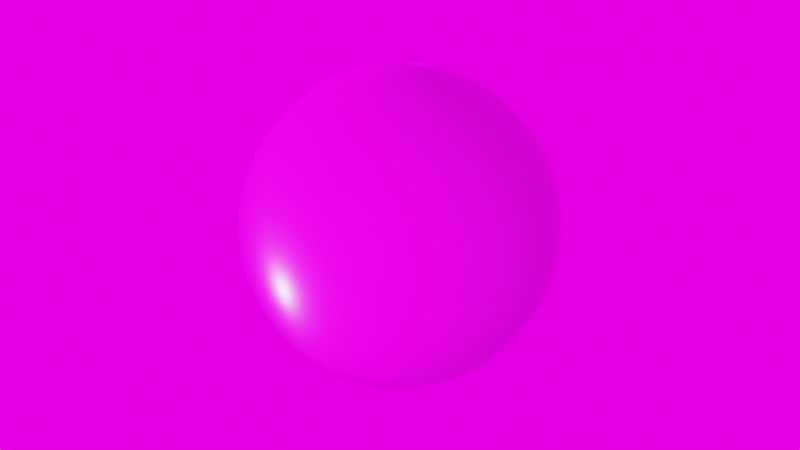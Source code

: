# Source: Materials_Hay.blend  (saved by Blender 2.83.18; exported with 4.5.12 LTS)
import bpy
from mathutils import Matrix  # noqa: F401  (used for matrix-valued properties, if any)

bpy.ops.wm.read_factory_settings(use_empty=True)
scene = bpy.context.scene
scene.name = 'Scene'

# ---- collections
col_demo_assets = bpy.data.collections.new('Demo Assets'); scene.collection.children.link(col_demo_assets)
col_spheres = bpy.data.collections.new('Spheres'); scene.collection.children.link(col_spheres)
col_camera = bpy.data.collections.new('Camera'); col_spheres.children.link(col_camera)

# ---- images (referenced by path relative to the original .blend; pixels are not part of the script)
import os
ASSET_DIR = os.environ.get("B2B_ASSET_DIR", "")  # directory of the original .blend (textures are referenced by path, not embedded)
HERE = os.path.dirname(os.path.abspath(__file__))  # packed textures are extracted next to this script under _unpacked/

def load_image(name, relpath, width, height, colorspace="sRGB"):
    """Load a texture the original file referenced (path relative to the .blend, or extracted next to this script)."""
    p = next((c for c in (os.path.join(HERE, relpath), os.path.join(ASSET_DIR, relpath)) if relpath and os.path.exists(c)), "")
    if p:
        img = bpy.data.images.load(p, check_existing=True)
        img.name = name
    else:  # same state as the original file: an image datablock whose file is absent (Cycles renders it pink)
        img = bpy.data.images.new(name, width, height)
        img.source = "FILE"
        img.filepath = "//" + (relpath or name)
    img.colorspace_settings.name = colorspace
    return img
img_hay_ambientocclusion_png_001 = load_image('Hay_ambientOcclusion.png.001', 'Hay_ambientOcclusion.png', 1024, 1024, 'sRGB')
img_hay_diffuse_png_001 = load_image('Hay_diffuse.png.001', 'Hay_diffuse.png', 1024, 1024, 'sRGB')
img_hay_roughness_png_001 = load_image('Hay_roughness.png.001', 'Hay_roughness.png', 1024, 1024, 'sRGB')
img_hay_normal_png_001 = load_image('Hay_normal.png.001', 'Hay_normal.png', 1024, 1024, 'sRGB')
img_hay_height_png_001 = load_image('Hay_height.png.001', 'Hay_height.png', 1024, 1024, 'sRGB')
img_bonifacio_aragon_stairs_exr = load_image('bonifacio_aragon_stairs.exr', 'bonifacio_aragon_stairs.exr', 1024, 1024, 'Linear Rec.709')

# ---- materials (node trees are filled in below, after node groups)
mat_hay = bpy.data.materials.new('Hay')
mat_hay.displacement_method = 'BOTH'

# ---- node groups
ng_nodegroup_016 = bpy.data.node_groups.new('NodeGroup.016', 'ShaderNodeTree')
_s = ng_nodegroup_016.interface.new_socket(name='Vector', in_out='OUTPUT', socket_type='NodeSocketVector')
_s.min_value = 0.0
_s.max_value = 0.0
_s = ng_nodegroup_016.interface.new_socket(name='Vector', in_out='INPUT', socket_type='NodeSocketVector')
_s.min_value = 0.0
_s.max_value = -1e+04
_N = ng_nodegroup_016.nodes; _L = ng_nodegroup_016.links
n0 = _N.new('ShaderNodeInvert'); n0.name = 'Invert'; n0.location = (-1, -64)
n1 = _N.new('ShaderNodeSeparateXYZ'); n1.name = 'Separate XYZ'; n1.location = (-202, 48)
n2 = _N.new('ShaderNodeCombineXYZ'); n2.name = 'Combine XYZ'; n2.location = (202, 64)
n3 = _N.new('NodeGroupInput'); n3.name = 'Group Input'; n3.location = (-402, 0)
n4 = _N.new('NodeGroupOutput'); n4.name = 'Group Output'; n4.location = (402, 0)
_L.new(n3.outputs[0], n1.inputs[0])
_L.new(n1.outputs[0], n2.inputs[0])
_L.new(n2.outputs[0], n4.inputs[0])
_L.new(n1.outputs[1], n0.inputs[1])
_L.new(n0.outputs[0], n2.inputs[1])
_L.new(n1.outputs[2], n2.inputs[2])
n4.is_active_output = True

# ---- material node trees
mat_hay.use_nodes = True; mat_hay.node_tree.nodes.clear()
_N = mat_hay.node_tree.nodes; _L = mat_hay.node_tree.links
n0 = _N.new('NodeFrame'); n0.name = 'Frame'; n0.location = (-1366, 369)
n0.label = 'Mapping'
n0.width = 400
n1 = _N.new('NodeFrame'); n1.name = 'Frame.001'; n1.location = (-826, 843)
n1.label = 'Textures'
n1.width = 502
n2 = _N.new('NodeFrame'); n2.name = 'Normal For Cycles/True Displacement'; n2.location = (26, -159)
n2.label = 'Normal For Cycles/True Displacement'
n2.width = 375
n3 = _N.new('NodeFrame'); n3.name = 'Frame.002'; n3.location = (-133, 145)
n3.label = 'Normal For Eevee'
n3.width = 497
n4 = _N.new('ShaderNodeMapping'); n4.name = 'Mapping'; n4.location = (230, -30)
n5 = _N.new('ShaderNodeTexCoord'); n5.name = 'Texture Coordinate'; n5.location = (30, -30)
n6 = _N.new('NodeReroute'); n6.name = 'Reroute.002'; n6.location = (682, -440)
n6.width = 16
n7 = _N.new('ShaderNodeOutputMaterial'); n7.name = 'Material Output'; n7.location = (1121, 408)
n8 = _N.new('ShaderNodeBsdfPrincipled'); n8.name = 'Principled BSDF'; n8.location = (516, 509)
n8.distribution = 'GGX'
n8.subsurface_method = 'BURLEY'
n8.inputs[3].default_value = 1.45
n8.inputs[27].default_value = (0.0, 0.0, 0.0, 1.0)
n8.inputs[28].default_value = 1.0
n9 = _N.new('NodeReroute'); n9.name = 'Reroute.003'; n9.location = (-213, 207)
n9.width = 16
n10 = _N.new('NodeReroute'); n10.name = 'Reroute'; n10.location = (173, -1013)
n10.width = 16
n10.socket_idname = 'NodeSocketVector'
n11 = _N.new('ShaderNodeMix'); n11.name = 'Mix'; n11.location = (-97, 820)
n11.data_type = 'RGBA'
n11.blend_type = 'MULTIPLY'
n11.inputs[0].default_value = 0.5044
n12 = _N.new('ShaderNodeGroup'); n12.name = 'Group.001'; n12.location = (-326, -226)
n12.node_tree = ng_nodegroup_016
n13 = _N.new('ShaderNodeDisplacement'); n13.name = 'Displacement'; n13.location = (734, -242)
n13.inputs[2].default_value = 0.03
n14 = _N.new('ShaderNodeNormalMap'); n14.name = 'Normal Map.001'; n14.location = (-11, -402)
n15 = _N.new('ShaderNodeNormalMap'); n15.name = 'Normal Map.002'; n15.location = (30, -47)
n15.inputs[0].default_value = 0.5
n16 = _N.new('ShaderNodeBump'); n16.name = 'Bump'; n16.location = (312, -30)
n16.width = 155
n16.inputs[1].default_value = 0.1
n16.inputs[2].default_value = 1.0
n17 = _N.new('ShaderNodeNormalMap'); n17.name = 'Normal Map'; n17.location = (30, -30)
n17.width = 315
n18 = _N.new('ShaderNodeRGBCurve'); n18.name = 'RGB Curves'; n18.location = (50, 514)
n18.mute = True
_c = n18.mapping.curves[3]
while len(_c.points) > 2: _c.points.remove(_c.points[-1])
_c.points[0].location = (0.0, 0.0); _c.points[0].handle_type = 'AUTO'
_c.points[1].location = (0.37619, 0.60119); _c.points[1].handle_type = 'AUTO'
_p = _c.points.new(1.0, 1.0); _p.handle_type = 'AUTO'
n18.mapping.update()
n19 = _N.new('ShaderNodeTexImage'); n19.name = 'Image Texture.005'; n19.location = (30, -30)
n19.label = 'Base Color'
n19.width = 435
n19.image = img_hay_ambientocclusion_png_001
n20 = _N.new('ShaderNodeTexImage'); n20.name = 'Image Texture.001'; n20.location = (57, -336)
n20.label = 'Base Color'
n20.width = 407
n20.image = img_hay_diffuse_png_001
n21 = _N.new('ShaderNodeTexImage'); n21.name = 'Image Texture.003'; n21.location = (87, -896)
n21.label = 'Roughness'
n21.width = 377
n21.image = img_hay_roughness_png_001
n22 = _N.new('ShaderNodeTexImage'); n22.name = 'Image Texture.004'; n22.location = (143, -1176)
n22.label = 'Normal'
n22.width = 329
n22.image = img_hay_normal_png_001
n23 = _N.new('ShaderNodeTexImage'); n23.name = 'Image Texture'; n23.location = (107, -1456)
n23.label = 'Displacement'
n23.width = 357
n23.image = img_hay_height_png_001
n4.parent = n0
n5.parent = n0
n10.parent = n1
n15.parent = n3
n16.parent = n3
n17.parent = n2
n19.parent = n1
n20.parent = n1
n21.parent = n1
n22.parent = n1
n23.parent = n1
_L.new(n9.outputs[0], n18.inputs[1])
_L.new(n10.outputs[0], n20.inputs[0])
_L.new(n10.outputs[0], n21.inputs[0])
_L.new(n10.outputs[0], n22.inputs[0])
_L.new(n10.outputs[0], n23.inputs[0])
_L.new(n4.outputs[0], n10.inputs[0])
_L.new(n5.outputs[2], n4.inputs[0])
_L.new(n10.outputs[0], n19.inputs[0])
_L.new(n19.outputs[0], n11.inputs[7])
_L.new(n8.outputs[0], n7.inputs[0])
_L.new(n23.outputs[0], n6.inputs[0])
_L.new(n6.outputs[0], n13.inputs[0])
_L.new(n22.outputs[0], n12.inputs[0])
_L.new(n12.outputs[0], n14.inputs[1])
_L.new(n12.outputs[0], n17.inputs[1])
_L.new(n21.outputs[0], n9.inputs[0])
_L.new(n12.outputs[0], n15.inputs[1])
_L.new(n15.outputs[0], n16.inputs[4])
_L.new(n11.outputs[2], n8.inputs[0])
_L.new(n20.outputs[0], n11.inputs[6])
_L.new(n18.outputs[0], n8.inputs[2])
_L.new(n14.outputs[0], n13.inputs[3])
_L.new(n17.outputs[0], n8.inputs[5])
n7.is_active_output = True

# ---- world
world_easyhdr = bpy.data.worlds.new('EasyHDR'); scene.world = world_easyhdr
world_easyhdr.use_nodes = True; world_easyhdr.node_tree.nodes.clear()
_N = world_easyhdr.node_tree.nodes; _L = world_easyhdr.node_tree.links
n0 = _N.new('ShaderNodeTexCoord'); n0.name = 'Texture Coordinate'; n0.location = (160, 257)
n1 = _N.new('ShaderNodeMapping'); n1.name = 'Mapping'; n1.location = (340, 257)
n1.inputs[2].default_value = (0.0, 0.0, -0.3491)
n2 = _N.new('ShaderNodeBackground'); n2.name = 'Background'; n2.location = (1530, 257)
n3 = _N.new('ShaderNodeGamma'); n3.name = 'Gamma'; n3.location = (990, 355)
n4 = _N.new('ShaderNodeHueSaturation'); n4.name = 'Saturation'; n4.location = (1150, 355)
n5 = _N.new('ShaderNodeMix'); n5.name = 'Mix'; n5.location = (1320, 355)
n5.data_type = 'RGBA'
n5.blend_type = 'MULTIPLY'
n5.inputs[0].default_value = 0.0
n6 = _N.new('ShaderNodeMath'); n6.name = 'Math_multiply'; n6.location = (990, 105)
n6.operation = 'MULTIPLY'
n6.inputs[1].default_value = 0.0
n6.inputs[2].default_value = 0.0
n7 = _N.new('ShaderNodeMath'); n7.name = 'Math_divide'; n7.location = (1150, 105)
n7.operation = 'DIVIDE'
n7.inputs[1].default_value = 100.0
n7.inputs[2].default_value = 0.0
n8 = _N.new('ShaderNodeMath'); n8.name = 'Math_add'; n8.location = (1320, 105)
n8.inputs[1].default_value = 1.0
n8.inputs[2].default_value = 0.0
n9 = _N.new('ShaderNodeOutputWorld'); n9.name = 'World Output'; n9.location = (1690, 257)
n10 = _N.new('ShaderNodeTexEnvironment'); n10.name = 'Environment'; n10.location = (710, 257)
n10.width = 290
n10.image = img_bonifacio_aragon_stairs_exr
_L.new(n0.outputs[0], n1.inputs[0])
_L.new(n1.outputs[0], n10.inputs[0])
_L.new(n10.outputs[0], n3.inputs[0])
_L.new(n3.outputs[0], n4.inputs[4])
_L.new(n4.outputs[0], n5.inputs[6])
_L.new(n10.outputs[0], n6.inputs[0])
_L.new(n6.outputs[0], n7.inputs[0])
_L.new(n7.outputs[0], n8.inputs[0])
_L.new(n8.outputs[0], n2.inputs[1])
_L.new(n5.outputs[2], n2.inputs[0])
_L.new(n2.outputs[0], n9.inputs[0])
n9.is_active_output = True
world_easyhdr.use_sun_shadow = False
world_easyhdr.sun_shadow_jitter_overblur = 0.0

# ---- meshes
me_sphere_017 = bpy.data.meshes.new('Sphere.017')
me_sphere_017.from_pydata([(0.0, 0.1951, 0.9808), (0.0, 0.3827, 0.9239), (0.0, 0.5556, 0.8315), (0.0, 0.7071, 0.7071), (0.0, 0.8315, 0.5556), (0.0, 0.9239, 0.3827), (0.0, 0.9808, 0.1951), (0.0, 1.0, 7.55e-08), (0.0, 0.9808, -0.1951), (0.0, 0.5556, -0.8315), (0.03806, 0.1913, 0.9808), (0.07466, 0.3753, 0.9239), (0.1084, 0.5449, 0.8315), (0.1379, 0.6935, 0.7071), (0.1622, 0.8155, 0.5556), (0.1802, 0.9061, 0.3827), (0.1913, 0.9619, 0.1951), (0.1951, 0.9808, 7.55e-08), (0.1913, 0.9619, -0.1951), (0.1802, 0.9061, -0.3827), (0.1622, 0.8155, -0.5556), (0.1379, 0.6935, -0.7071), (0.1084, 0.5449, -0.8315), (0.07466, 0.3753, -0.9239), (0.03806, 0.1913, -0.9808), (0.07466, 0.1802, 0.9808), (0.1464, 0.3536, 0.9239), (0.2126, 0.5133, 0.8315), (0.2706, 0.6533, 0.7071), (0.3182, 0.7682, 0.5556), (0.3536, 0.8536, 0.3827), (0.3753, 0.9061, 0.1951), (0.3827, 0.9239, 7.55e-08), (0.3753, 0.9061, -0.1951), (0.3536, 0.8536, -0.3827), (0.3182, 0.7682, -0.5556), (0.2706, 0.6533, -0.7071), (0.2126, 0.5133, -0.8315), (0.1464, 0.3536, -0.9239), (0.07466, 0.1802, -0.9808), (0.1084, 0.1622, 0.9808), (0.2126, 0.3182, 0.9239), (0.3087, 0.4619, 0.8315), (0.3928, 0.5879, 0.7071), (0.4619, 0.6913, 0.5556), (0.5133, 0.7682, 0.3827), (0.5449, 0.8155, 0.1951), (0.5556, 0.8315, 7.55e-08), (0.5449, 0.8155, -0.1951), (0.5133, 0.7682, -0.3827), (0.4619, 0.6913, -0.5556), (0.3928, 0.5879, -0.7071), (0.3087, 0.4619, -0.8315), (0.2126, 0.3182, -0.9239), (0.1084, 0.1622, -0.9808), (0.1379, 0.1379, 0.9808), (0.2706, 0.2706, 0.9239), (0.3928, 0.3928, 0.8315), (0.5, 0.5, 0.7071), (0.5879, 0.5879, 0.5556), (0.6533, 0.6533, 0.3827), (0.6935, 0.6935, 0.1951), (0.7071, 0.7071, 7.55e-08), (0.6935, 0.6935, -0.1951), (0.6533, 0.6533, -0.3827), (0.5879, 0.5879, -0.5556), (0.5, 0.5, -0.7071), (0.3928, 0.3928, -0.8315), (0.2706, 0.2706, -0.9239), (0.1379, 0.1379, -0.9808), (0.1622, 0.1084, 0.9808), (0.3182, 0.2126, 0.9239), (0.4619, 0.3087, 0.8315), (0.5879, 0.3928, 0.7071), (0.6913, 0.4619, 0.5556), (0.7682, 0.5133, 0.3827), (0.8155, 0.5449, 0.1951), (0.8315, 0.5556, 7.55e-08), (0.8155, 0.5449, -0.1951), (0.7682, 0.5133, -0.3827), (0.6913, 0.4619, -0.5556), (0.5879, 0.3928, -0.7071), (0.4619, 0.3087, -0.8315), (0.3182, 0.2126, -0.9239), (0.1622, 0.1084, -0.9808), (0.1802, 0.07466, 0.9808), (0.3536, 0.1464, 0.9239), (0.5133, 0.2126, 0.8315), (0.6533, 0.2706, 0.7071), (0.7682, 0.3182, 0.5556), (0.8536, 0.3536, 0.3827), (0.9061, 0.3753, 0.1951), (0.9239, 0.3827, 7.55e-08), (0.9061, 0.3753, -0.1951), (0.8536, 0.3536, -0.3827), (0.7682, 0.3182, -0.5556), (0.6533, 0.2706, -0.7071), (0.5133, 0.2126, -0.8315), (0.3536, 0.1464, -0.9239), (0.1802, 0.07466, -0.9808), (0.1913, 0.03806, 0.9808), (0.3753, 0.07466, 0.9239), (0.5449, 0.1084, 0.8315), (0.6935, 0.1379, 0.7071), (0.8155, 0.1622, 0.5556), (0.9061, 0.1802, 0.3827), (0.9619, 0.1913, 0.1951), (0.9808, 0.1951, 7.55e-08), (0.9619, 0.1913, -0.1951), (0.9061, 0.1802, -0.3827), (0.8155, 0.1622, -0.5556), (0.6935, 0.1379, -0.7071), (0.5449, 0.1084, -0.8315), (0.3753, 0.07466, -0.9239), (0.1913, 0.03806, -0.9808), (0.1951, -3.266e-07, 0.9808), (0.3827, -3.192e-07, 0.9239), (0.5556, -3.117e-07, 0.8315), (0.7071, -3.192e-07, 0.7071), (0.8315, -3.341e-07, 0.5556), (0.9239, -2.745e-07, 0.3827), (0.9808, -3.937e-07, 0.1951), (1.0, -3.788e-07, 7.55e-08), (0.9808, -3.937e-07, -0.1951), (0.9239, -2.298e-07, -0.3827), (0.8315, -3.341e-07, -0.5556), (0.7071, -3.192e-07, -0.7071), (0.5556, -3.415e-07, -0.8315), (0.3827, -3.043e-07, -0.9239), (0.1951, -3.08e-07, -0.9808), (0.1913, -0.03806, 0.9808), (0.3753, -0.07466, 0.9239), (0.5449, -0.1084, 0.8315), (0.6935, -0.138, 0.7071), (0.8155, -0.1622, 0.5556), (0.9061, -0.1802, 0.3827), (0.9619, -0.1913, 0.1951), (0.9808, -0.1951, 7.55e-08), (0.9619, -0.1913, -0.1951), (0.9061, -0.1802, -0.3827), (0.8155, -0.1622, -0.5556), (0.6935, -0.138, -0.7071), (0.5449, -0.1084, -0.8315), (0.3753, -0.07466, -0.9239), (0.1913, -0.03806, -0.9808), (0.1802, -0.07466, 0.9808), (0.3536, -0.1464, 0.9239), (0.5133, -0.2126, 0.8315), (0.6533, -0.2706, 0.7071), (0.7682, -0.3182, 0.5556), (0.8536, -0.3536, 0.3827), (0.9061, -0.3753, 0.1951), (0.9239, -0.3827, 7.55e-08), (0.9061, -0.3753, -0.1951), (0.8536, -0.3536, -0.3827), (0.7682, -0.3182, -0.5556), (0.6533, -0.2706, -0.7071), (0.5133, -0.2126, -0.8315), (0.3536, -0.1464, -0.9239), (0.1802, -0.07466, -0.9808), (0.1622, -0.1084, 0.9808), (0.3182, -0.2126, 0.9239), (0.4619, -0.3087, 0.8315), (0.5879, -0.3928, 0.7071), (0.6913, -0.4619, 0.5556), (0.7682, -0.5133, 0.3827), (0.8155, -0.5449, 0.1951), (0.8315, -0.5556, 7.55e-08), (0.8155, -0.5449, -0.1951), (0.7682, -0.5133, -0.3827), (0.6913, -0.4619, -0.5556), (0.5879, -0.3928, -0.7071), (0.4619, -0.3087, -0.8315), (0.3182, -0.2126, -0.9239), (0.1622, -0.1084, -0.9808), (0.1379, -0.138, 0.9808), (0.2706, -0.2706, 0.9239), (0.3928, -0.3928, 0.8315), (0.5, -0.5, 0.7071), (0.5879, -0.5879, 0.5556), (0.6533, -0.6533, 0.3827), (0.6935, -0.6935, 0.1951), (0.7071, -0.7071, 7.55e-08), (0.6935, -0.6935, -0.1951), (0.6533, -0.6533, -0.3827), (0.5879, -0.5879, -0.5556), (0.5, -0.5, -0.7071), (0.3928, -0.3928, -0.8315), (0.2706, -0.2706, -0.9239), (0.1379, -0.138, -0.9808), (0.1084, -0.1622, 0.9808), (0.2126, -0.3182, 0.9239), (0.3087, -0.4619, 0.8315), (0.3928, -0.5879, 0.7071), (0.4619, -0.6913, 0.5556), (0.5133, -0.7682, 0.3827), (0.5449, -0.8155, 0.1951), (0.5556, -0.8315, 7.55e-08), (0.5449, -0.8155, -0.1951), (0.5133, -0.7682, -0.3827), (0.4619, -0.6913, -0.5556), (0.3928, -0.5879, -0.7071), (0.3087, -0.4619, -0.8315), (0.2126, -0.3182, -0.9239), (0.1084, -0.1622, -0.9808), (0.0, -3.258e-07, -1.0), (0.07466, -0.1802, 0.9808), (0.1464, -0.3536, 0.9239), (0.2126, -0.5133, 0.8315), (0.2706, -0.6533, 0.7071), (0.3182, -0.7682, 0.5556), (0.3536, -0.8536, 0.3827), (0.3753, -0.9061, 0.1951), (0.3827, -0.9239, 7.55e-08), (0.3753, -0.9061, -0.1951), (0.3536, -0.8536, -0.3827), (0.3182, -0.7682, -0.5556), (0.2706, -0.6533, -0.7071), (0.2126, -0.5133, -0.8315), (0.1464, -0.3536, -0.9239), (0.07466, -0.1802, -0.9808), (0.03806, -0.1913, 0.9808), (0.07466, -0.3753, 0.9239), (0.1084, -0.5449, 0.8315), (0.1379, -0.6935, 0.7071), (0.1622, -0.8155, 0.5556), (0.1802, -0.9061, 0.3827), (0.1913, -0.9619, 0.1951), (0.1951, -0.9808, 7.55e-08), (0.1913, -0.9619, -0.1951), (0.1802, -0.9061, -0.3827), (0.1622, -0.8155, -0.5556), (0.1379, -0.6935, -0.7071), (0.1084, -0.5449, -0.8315), (0.07466, -0.3753, -0.9239), (0.03806, -0.1913, -0.9808), (-7.212e-09, -0.1951, 0.9808), (4.122e-08, -0.3827, 0.9239), (2.632e-08, -0.5556, 0.8315), (-2.584e-08, -0.7071, 0.7071), (-8.544e-08, -0.8315, 0.5556), (6.357e-08, -0.9239, 0.3827), (-8.544e-08, -0.9808, 0.1951), (-1.003e-07, -1.0, 7.55e-08), (-8.544e-08, -0.9808, -0.1951), (6.357e-08, -0.9239, -0.3827), (-8.544e-08, -0.8315, -0.5556), (-2.584e-08, -0.7071, -0.7071), (-1.094e-08, -0.5556, -0.8315), (3.964e-09, -0.3827, -0.9239), (3.964e-09, -0.1951, -0.9808), (-0.03806, -0.1913, 0.9808), (-0.07466, -0.3753, 0.9239), (-0.1084, -0.5449, 0.8315), (-0.1379, -0.6935, 0.7071), (-0.1622, -0.8155, 0.5556), (-0.1802, -0.9061, 0.3827), (-0.1913, -0.9619, 0.1951), (-0.1951, -0.9808, 7.55e-08), (-0.1913, -0.9619, -0.1951), (-0.1802, -0.9061, -0.3827), (-0.1622, -0.8155, -0.5556), (-0.1379, -0.6935, -0.7071), (-0.1084, -0.5449, -0.8315), (-0.07466, -0.3753, -0.9239), (-0.03806, -0.1913, -0.9808), (-0.07466, -0.1802, 0.9808), (-0.1464, -0.3536, 0.9239), (-0.2126, -0.5133, 0.8315), (-0.2706, -0.6533, 0.7071), (-0.3182, -0.7682, 0.5556), (-0.3536, -0.8536, 0.3827), (-0.3753, -0.9061, 0.1951), (-0.3827, -0.9239, 7.55e-08), (-0.3753, -0.9061, -0.1951), (-0.3536, -0.8536, -0.3827), (-0.3182, -0.7682, -0.5556), (-0.2706, -0.6533, -0.7071), (-0.2126, -0.5133, -0.8315), (-0.1464, -0.3536, -0.9239), (-0.07466, -0.1802, -0.9808), (-0.1084, -0.1622, 0.9808), (-0.2126, -0.3182, 0.9239), (-0.3087, -0.4619, 0.8315), (-0.3928, -0.5879, 0.7071), (-0.4619, -0.6913, 0.5556), (-0.5133, -0.7682, 0.3827), (-0.5449, -0.8155, 0.1951), (-0.5556, -0.8315, 7.55e-08), (-0.5449, -0.8155, -0.1951), (-0.5133, -0.7682, -0.3827), (-0.4619, -0.6913, -0.5556), (-0.3928, -0.5879, -0.7071), (-0.3087, -0.4619, -0.8315), (-0.2126, -0.3182, -0.9239), (-0.1084, -0.1622, -0.9808), (-2.304e-07, -5.562e-07, 1.0), (-0.1379, -0.138, 0.9808), (-0.2706, -0.2706, 0.9239), (-0.3928, -0.3928, 0.8315), (-0.5, -0.5, 0.7071), (-0.5879, -0.5879, 0.5556), (-0.6533, -0.6533, 0.3827), (-0.6935, -0.6935, 0.1951), (-0.7071, -0.7071, 7.55e-08), (-0.6935, -0.6935, -0.1951), (-0.6533, -0.6533, -0.3827), (-0.5879, -0.5879, -0.5556), (-0.5, -0.5, -0.7071), (-0.3928, -0.3928, -0.8315), (-0.2706, -0.2706, -0.9239), (-0.1379, -0.1379, -0.9808), (-0.1622, -0.1084, 0.9808), (-0.3182, -0.2126, 0.9239), (-0.4619, -0.3087, 0.8315), (-0.5879, -0.3928, 0.7071), (-0.6913, -0.4619, 0.5556), (-0.7682, -0.5133, 0.3827), (-0.8155, -0.5449, 0.1951), (-0.8315, -0.5556, 7.55e-08), (-0.8155, -0.5449, -0.1951), (-0.7682, -0.5133, -0.3827), (-0.6913, -0.4619, -0.5556), (-0.5879, -0.3928, -0.7071), (-0.4619, -0.3087, -0.8315), (-0.3182, -0.2126, -0.9239), (-0.1622, -0.1084, -0.9808), (-0.1802, -0.07466, 0.9808), (-0.3536, -0.1464, 0.9239), (-0.5133, -0.2126, 0.8315), (-0.6533, -0.2706, 0.7071), (-0.7682, -0.3182, 0.5556), (-0.8536, -0.3536, 0.3827), (-0.9061, -0.3753, 0.1951), (-0.9239, -0.3827, 7.55e-08), (-0.9061, -0.3753, -0.1951), (-0.8536, -0.3536, -0.3827), (-0.7682, -0.3182, -0.5556), (-0.6533, -0.2706, -0.7071), (-0.5133, -0.2126, -0.8315), (-0.3536, -0.1464, -0.9239), (-0.1802, -0.07466, -0.9808), (-0.1913, -0.03806, 0.9808), (-0.3753, -0.07466, 0.9239), (-0.5449, -0.1084, 0.8315), (-0.6935, -0.1379, 0.7071), (-0.8155, -0.1622, 0.5556), (-0.9061, -0.1802, 0.3827), (-0.9619, -0.1913, 0.1951), (-0.9808, -0.1951, 7.55e-08), (-0.9619, -0.1913, -0.1951), (-0.9061, -0.1802, -0.3827), (-0.8155, -0.1622, -0.5556), (-0.6935, -0.1379, -0.7071), (-0.5449, -0.1084, -0.8315), (-0.3753, -0.07466, -0.9239), (-0.1913, -0.03806, -0.9808), (-0.1951, -3.117e-07, 0.9808), (-0.3827, -2.819e-07, 0.9239), (-0.5556, -2.819e-07, 0.8315), (-0.7071, -1.851e-07, 0.7071), (-0.8315, -1.404e-07, 0.5556), (-0.9239, -3.192e-07, 0.3827), (-0.9808, -9.567e-08, 0.1951), (-1.0, -1.404e-07, 7.55e-08), (-0.9808, -9.567e-08, -0.1951), (-0.9239, -3.192e-07, -0.3827), (-0.8315, -1.404e-07, -0.5556), (-0.7071, -1.851e-07, -0.7071), (-0.5556, -2.596e-07, -0.8315), (-0.3827, -2.521e-07, -0.9239), (-0.1951, -3.155e-07, -0.9808), (-0.1913, 0.03806, 0.9808), (-0.3753, 0.07466, 0.9239), (-0.5449, 0.1084, 0.8315), (-0.6935, 0.1379, 0.7071), (-0.8155, 0.1622, 0.5556), (-0.9061, 0.1802, 0.3827), (-0.9619, 0.1913, 0.1951), (-0.9808, 0.1951, 7.55e-08), (-0.9619, 0.1913, -0.1951), (-0.9061, 0.1802, -0.3827), (-0.8155, 0.1622, -0.5556), (-0.6935, 0.1379, -0.7071), (-0.5449, 0.1084, -0.8315), (-0.3753, 0.07466, -0.9239), (-0.1913, 0.03806, -0.9808), (-0.1802, 0.07466, 0.9808), (-0.3536, 0.1464, 0.9239), (-0.5133, 0.2126, 0.8315), (-0.6533, 0.2706, 0.7071), (-0.7682, 0.3182, 0.5556), (-0.8536, 0.3536, 0.3827), (-0.9061, 0.3753, 0.1951), (-0.9239, 0.3827, 7.55e-08), (-0.9061, 0.3753, -0.1951), (-0.8536, 0.3536, -0.3827), (-0.7682, 0.3182, -0.5556), (-0.6533, 0.2706, -0.7071), (-0.5133, 0.2126, -0.8315), (-0.3536, 0.1464, -0.9239), (-0.1802, 0.07466, -0.9808), (-0.1622, 0.1084, 0.9808), (-0.3182, 0.2126, 0.9239), (-0.4619, 0.3087, 0.8315), (-0.5879, 0.3928, 0.7071), (-0.6913, 0.4619, 0.5556), (-0.7682, 0.5133, 0.3827), (-0.8155, 0.5449, 0.1951), (-0.8315, 0.5556, 7.55e-08), (-0.8155, 0.5449, -0.1951), (-0.7682, 0.5133, -0.3827), (-0.6913, 0.4619, -0.5556), (-0.5879, 0.3928, -0.7071), (-0.4619, 0.3087, -0.8315), (-0.3182, 0.2126, -0.9239), (-0.1622, 0.1084, -0.9808), (-0.1379, 0.1379, 0.9808), (-0.2706, 0.2706, 0.9239), (-0.3928, 0.3928, 0.8315), (-0.5, 0.5, 0.7071), (-0.5879, 0.5879, 0.5556), (-0.6533, 0.6533, 0.3827), (-0.6935, 0.6935, 0.1951), (-0.7071, 0.7071, 7.55e-08), (-0.6935, 0.6935, -0.1951), (-0.6533, 0.6533, -0.3827), (-0.5879, 0.5879, -0.5556), (-0.5, 0.5, -0.7071), (-0.3928, 0.3928, -0.8315), (-0.2706, 0.2706, -0.9239), (-0.1379, 0.1379, -0.9808), (-0.1084, 0.1622, 0.9808), (-0.2126, 0.3182, 0.9239), (-0.3087, 0.4619, 0.8315), (-0.3928, 0.5879, 0.7071), (-0.4619, 0.6913, 0.5556), (-0.5133, 0.7682, 0.3827), (-0.5449, 0.8155, 0.1951), (-0.5556, 0.8315, 7.55e-08), (-0.5449, 0.8155, -0.1951), (-0.5133, 0.7682, -0.3827), (-0.4619, 0.6913, -0.5556), (-0.3928, 0.5879, -0.7071), (-0.3087, 0.4619, -0.8315), (-0.2126, 0.3182, -0.9239), (-0.1084, 0.1622, -0.9808), (-0.07466, 0.1802, 0.9808), (-0.1464, 0.3536, 0.9239), (-0.2126, 0.5133, 0.8315), (-0.2706, 0.6533, 0.7071), (-0.3182, 0.7682, 0.5556), (-0.3536, 0.8536, 0.3827), (-0.3753, 0.9061, 0.1951), (-0.3827, 0.9239, 7.55e-08), (-0.3753, 0.9061, -0.1951), (-0.3536, 0.8536, -0.3827), (-0.3182, 0.7682, -0.5556), (-0.2706, 0.6533, -0.7071), (-0.2126, 0.5133, -0.8315), (-0.1464, 0.3536, -0.9239), (-0.07466, 0.1802, -0.9808), (-0.03806, 0.1913, 0.9808), (-0.07466, 0.3753, 0.9239), (-0.1084, 0.5449, 0.8315), (-0.1379, 0.6935, 0.7071), (-0.1622, 0.8155, 0.5556), (-0.1802, 0.9061, 0.3827), (-0.1913, 0.9619, 0.1951), (-0.1951, 0.9808, 7.55e-08), (-0.1913, 0.9619, -0.1951), (-0.1802, 0.9061, -0.3827), (-0.1622, 0.8155, -0.5556), (-0.1379, 0.6935, -0.7071), (-0.1084, 0.5449, -0.8315), (-0.07466, 0.3753, -0.9239), (-0.03806, 0.1913, -0.9808), (6.357e-08, 0.9239, -0.3827), (2.722e-07, 0.8315, -0.5556), (1.53e-07, 0.7071, -0.7071), (7.847e-08, 0.3827, -0.9239), (1.514e-08, 0.1951, -0.9808)], [], [(8, 7, 17, 18), (1, 0, 10, 11), (477, 8, 18, 19), (2, 1, 11, 12), (478, 477, 19, 20), (3, 2, 12, 13), (479, 478, 20, 21), (4, 3, 13, 14), (9, 479, 21, 22), (5, 4, 14, 15), (480, 9, 22, 23), (6, 5, 15, 16), (481, 480, 23, 24), (7, 6, 16, 17), (0, 296, 10), (205, 481, 24), (17, 16, 31, 32), (10, 296, 25), (205, 24, 39), (18, 17, 32, 33), (11, 10, 25, 26), (19, 18, 33, 34), (12, 11, 26, 27), (20, 19, 34, 35), (13, 12, 27, 28), (21, 20, 35, 36), (14, 13, 28, 29), (22, 21, 36, 37), (15, 14, 29, 30), (23, 22, 37, 38), (16, 15, 30, 31), (24, 23, 38, 39), (36, 35, 50, 51), (29, 28, 43, 44), (37, 36, 51, 52), (30, 29, 44, 45), (38, 37, 52, 53), (31, 30, 45, 46), (39, 38, 53, 54), (32, 31, 46, 47), (25, 296, 40), (205, 39, 54), (33, 32, 47, 48), (26, 25, 40, 41), (34, 33, 48, 49), (27, 26, 41, 42), (35, 34, 49, 50), (28, 27, 42, 43), (40, 296, 55), (205, 54, 69), (48, 47, 62, 63), (41, 40, 55, 56), (49, 48, 63, 64), (42, 41, 56, 57), (50, 49, 64, 65), (43, 42, 57, 58), (51, 50, 65, 66), (44, 43, 58, 59), (52, 51, 66, 67), (45, 44, 59, 60), (53, 52, 67, 68), (46, 45, 60, 61), (54, 53, 68, 69), (47, 46, 61, 62), (59, 58, 73, 74), (67, 66, 81, 82), (60, 59, 74, 75), (68, 67, 82, 83), (61, 60, 75, 76), (69, 68, 83, 84), (62, 61, 76, 77), (55, 296, 70), (205, 69, 84), (63, 62, 77, 78), (56, 55, 70, 71), (64, 63, 78, 79), (57, 56, 71, 72), (65, 64, 79, 80), (58, 57, 72, 73), (66, 65, 80, 81), (78, 77, 92, 93), (71, 70, 85, 86), (79, 78, 93, 94), (72, 71, 86, 87), (80, 79, 94, 95), (73, 72, 87, 88), (81, 80, 95, 96), (74, 73, 88, 89), (82, 81, 96, 97), (75, 74, 89, 90), (83, 82, 97, 98), (76, 75, 90, 91), (84, 83, 98, 99), (77, 76, 91, 92), (70, 296, 85), (205, 84, 99), (97, 96, 111, 112), (90, 89, 104, 105), (98, 97, 112, 113), (91, 90, 105, 106), (99, 98, 113, 114), (92, 91, 106, 107), (85, 296, 100), (205, 99, 114), (93, 92, 107, 108), (86, 85, 100, 101), (94, 93, 108, 109), (87, 86, 101, 102), (95, 94, 109, 110), (88, 87, 102, 103), (96, 95, 110, 111), (89, 88, 103, 104), (109, 108, 123, 124), (102, 101, 116, 117), (110, 109, 124, 125), (103, 102, 117, 118), (111, 110, 125, 126), (104, 103, 118, 119), (112, 111, 126, 127), (105, 104, 119, 120), (113, 112, 127, 128), (106, 105, 120, 121), (114, 113, 128, 129), (107, 106, 121, 122), (100, 296, 115), (205, 114, 129), (108, 107, 122, 123), (101, 100, 115, 116), (128, 127, 142, 143), (121, 120, 135, 136), (129, 128, 143, 144), (122, 121, 136, 137), (115, 296, 130), (205, 129, 144), (123, 122, 137, 138), (116, 115, 130, 131), (124, 123, 138, 139), (117, 116, 131, 132), (125, 124, 139, 140), (118, 117, 132, 133), (126, 125, 140, 141), (119, 118, 133, 134), (127, 126, 141, 142), (120, 119, 134, 135), (132, 131, 146, 147), (140, 139, 154, 155), (133, 132, 147, 148), (141, 140, 155, 156), (134, 133, 148, 149), (142, 141, 156, 157), (135, 134, 149, 150), (143, 142, 157, 158), (136, 135, 150, 151), (144, 143, 158, 159), (137, 136, 151, 152), (130, 296, 145), (205, 144, 159), (138, 137, 152, 153), (131, 130, 145, 146), (139, 138, 153, 154), (151, 150, 165, 166), (159, 158, 173, 174), (152, 151, 166, 167), (145, 296, 160), (205, 159, 174), (153, 152, 167, 168), (146, 145, 160, 161), (154, 153, 168, 169), (147, 146, 161, 162), (155, 154, 169, 170), (148, 147, 162, 163), (156, 155, 170, 171), (149, 148, 163, 164), (157, 156, 171, 172), (150, 149, 164, 165), (158, 157, 172, 173), (170, 169, 184, 185), (163, 162, 177, 178), (171, 170, 185, 186), (164, 163, 178, 179), (172, 171, 186, 187), (165, 164, 179, 180), (173, 172, 187, 188), (166, 165, 180, 181), (174, 173, 188, 189), (167, 166, 181, 182), (160, 296, 175), (205, 174, 189), (168, 167, 182, 183), (161, 160, 175, 176), (169, 168, 183, 184), (162, 161, 176, 177), (189, 188, 203, 204), (182, 181, 196, 197), (175, 296, 190), (205, 189, 204), (183, 182, 197, 198), (176, 175, 190, 191), (184, 183, 198, 199), (177, 176, 191, 192), (185, 184, 199, 200), (178, 177, 192, 193), (186, 185, 200, 201), (179, 178, 193, 194), (187, 186, 201, 202), (180, 179, 194, 195), (188, 187, 202, 203), (181, 180, 195, 196), (193, 192, 208, 209), (201, 200, 216, 217), (194, 193, 209, 210), (202, 201, 217, 218), (195, 194, 210, 211), (203, 202, 218, 219), (196, 195, 211, 212), (204, 203, 219, 220), (197, 196, 212, 213), (190, 296, 206), (205, 204, 220), (198, 197, 213, 214), (191, 190, 206, 207), (199, 198, 214, 215), (192, 191, 207, 208), (200, 199, 215, 216), (213, 212, 227, 228), (206, 296, 221), (205, 220, 235), (214, 213, 228, 229), (207, 206, 221, 222), (215, 214, 229, 230), (208, 207, 222, 223), (216, 215, 230, 231), (209, 208, 223, 224), (217, 216, 231, 232), (210, 209, 224, 225), (218, 217, 232, 233), (211, 210, 225, 226), (219, 218, 233, 234), (212, 211, 226, 227), (220, 219, 234, 235), (232, 231, 246, 247), (225, 224, 239, 240), (233, 232, 247, 248), (226, 225, 240, 241), (234, 233, 248, 249), (227, 226, 241, 242), (235, 234, 249, 250), (228, 227, 242, 243), (221, 296, 236), (205, 235, 250), (229, 228, 243, 244), (222, 221, 236, 237), (230, 229, 244, 245), (223, 222, 237, 238), (231, 230, 245, 246), (224, 223, 238, 239), (205, 250, 265), (244, 243, 258, 259), (237, 236, 251, 252), (245, 244, 259, 260), (238, 237, 252, 253), (246, 245, 260, 261), (239, 238, 253, 254), (247, 246, 261, 262), (240, 239, 254, 255), (248, 247, 262, 263), (241, 240, 255, 256), (249, 248, 263, 264), (242, 241, 256, 257), (250, 249, 264, 265), (243, 242, 257, 258), (236, 296, 251), (263, 262, 277, 278), (256, 255, 270, 271), (264, 263, 278, 279), (257, 256, 271, 272), (265, 264, 279, 280), (258, 257, 272, 273), (251, 296, 266), (205, 265, 280), (259, 258, 273, 274), (252, 251, 266, 267), (260, 259, 274, 275), (253, 252, 267, 268), (261, 260, 275, 276), (254, 253, 268, 269), (262, 261, 276, 277), (255, 254, 269, 270), (267, 266, 281, 282), (275, 274, 289, 290), (268, 267, 282, 283), (276, 275, 290, 291), (269, 268, 283, 284), (277, 276, 291, 292), (270, 269, 284, 285), (278, 277, 292, 293), (271, 270, 285, 286), (279, 278, 293, 294), (272, 271, 286, 287), (280, 279, 294, 295), (273, 272, 287, 288), (266, 296, 281), (205, 280, 295), (274, 273, 288, 289), (286, 285, 301, 302), (294, 293, 309, 310), (287, 286, 302, 303), (295, 294, 310, 311), (288, 287, 303, 304), (281, 296, 297), (205, 295, 311), (289, 288, 304, 305), (282, 281, 297, 298), (290, 289, 305, 306), (283, 282, 298, 299), (291, 290, 306, 307), (284, 283, 299, 300), (292, 291, 307, 308), (285, 284, 300, 301), (293, 292, 308, 309), (306, 305, 320, 321), (299, 298, 313, 314), (307, 306, 321, 322), (300, 299, 314, 315), (308, 307, 322, 323), (301, 300, 315, 316), (309, 308, 323, 324), (302, 301, 316, 317), (310, 309, 324, 325), (303, 302, 317, 318), (311, 310, 325, 326), (304, 303, 318, 319), (297, 296, 312), (205, 311, 326), (305, 304, 319, 320), (298, 297, 312, 313), (325, 324, 339, 340), (318, 317, 332, 333), (326, 325, 340, 341), (319, 318, 333, 334), (312, 296, 327), (205, 326, 341), (320, 319, 334, 335), (313, 312, 327, 328), (321, 320, 335, 336), (314, 313, 328, 329), (322, 321, 336, 337), (315, 314, 329, 330), (323, 322, 337, 338), (316, 315, 330, 331), (324, 323, 338, 339), (317, 316, 331, 332), (329, 328, 343, 344), (337, 336, 351, 352), (330, 329, 344, 345), (338, 337, 352, 353), (331, 330, 345, 346), (339, 338, 353, 354), (332, 331, 346, 347), (340, 339, 354, 355), (333, 332, 347, 348), (341, 340, 355, 356), (334, 333, 348, 349), (327, 296, 342), (205, 341, 356), (335, 334, 349, 350), (328, 327, 342, 343), (336, 335, 350, 351), (348, 347, 362, 363), (356, 355, 370, 371), (349, 348, 363, 364), (342, 296, 357), (205, 356, 371), (350, 349, 364, 365), (343, 342, 357, 358), (351, 350, 365, 366), (344, 343, 358, 359), (352, 351, 366, 367), (345, 344, 359, 360), (353, 352, 367, 368), (346, 345, 360, 361), (354, 353, 368, 369), (347, 346, 361, 362), (355, 354, 369, 370), (367, 366, 381, 382), (360, 359, 374, 375), (368, 367, 382, 383), (361, 360, 375, 376), (369, 368, 383, 384), (362, 361, 376, 377), (370, 369, 384, 385), (363, 362, 377, 378), (371, 370, 385, 386), (364, 363, 378, 379), (357, 296, 372), (205, 371, 386), (365, 364, 379, 380), (358, 357, 372, 373), (366, 365, 380, 381), (359, 358, 373, 374), (386, 385, 400, 401), (379, 378, 393, 394), (372, 296, 387), (205, 386, 401), (380, 379, 394, 395), (373, 372, 387, 388), (381, 380, 395, 396), (374, 373, 388, 389), (382, 381, 396, 397), (375, 374, 389, 390), (383, 382, 397, 398), (376, 375, 390, 391), (384, 383, 398, 399), (377, 376, 391, 392), (385, 384, 399, 400), (378, 377, 392, 393), (398, 397, 412, 413), (391, 390, 405, 406), (399, 398, 413, 414), (392, 391, 406, 407), (400, 399, 414, 415), (393, 392, 407, 408), (401, 400, 415, 416), (394, 393, 408, 409), (387, 296, 402), (205, 401, 416), (395, 394, 409, 410), (388, 387, 402, 403), (396, 395, 410, 411), (389, 388, 403, 404), (397, 396, 411, 412), (390, 389, 404, 405), (402, 296, 417), (205, 416, 431), (410, 409, 424, 425), (403, 402, 417, 418), (411, 410, 425, 426), (404, 403, 418, 419), (412, 411, 426, 427), (405, 404, 419, 420), (413, 412, 427, 428), (406, 405, 420, 421), (414, 413, 428, 429), (407, 406, 421, 422), (415, 414, 429, 430), (408, 407, 422, 423), (416, 415, 430, 431), (409, 408, 423, 424), (421, 420, 435, 436), (429, 428, 443, 444), (422, 421, 436, 437), (430, 429, 444, 445), (423, 422, 437, 438), (431, 430, 445, 446), (424, 423, 438, 439), (417, 296, 432), (205, 431, 446), (425, 424, 439, 440), (418, 417, 432, 433), (426, 425, 440, 441), (419, 418, 433, 434), (427, 426, 441, 442), (420, 419, 434, 435), (428, 427, 442, 443), (440, 439, 454, 455), (433, 432, 447, 448), (441, 440, 455, 456), (434, 433, 448, 449), (442, 441, 456, 457), (435, 434, 449, 450), (443, 442, 457, 458), (436, 435, 450, 451), (444, 443, 458, 459), (437, 436, 451, 452), (445, 444, 459, 460), (438, 437, 452, 453), (446, 445, 460, 461), (439, 438, 453, 454), (432, 296, 447), (205, 446, 461), (459, 458, 473, 474), (452, 451, 466, 467), (460, 459, 474, 475), (453, 452, 467, 468), (461, 460, 475, 476), (454, 453, 468, 469), (447, 296, 462), (205, 461, 476), (455, 454, 469, 470), (448, 447, 462, 463), (456, 455, 470, 471), (449, 448, 463, 464), (457, 456, 471, 472), (450, 449, 464, 465), (458, 457, 472, 473), (451, 450, 465, 466), (463, 462, 0, 1), (471, 470, 8, 477), (464, 463, 1, 2), (472, 471, 477, 478), (465, 464, 2, 3), (473, 472, 478, 479), (466, 465, 3, 4), (474, 473, 479, 9), (467, 466, 4, 5), (475, 474, 9, 480), (468, 467, 5, 6), (476, 475, 480, 481), (469, 468, 6, 7), (462, 296, 0), (205, 476, 481), (470, 469, 7, 8)])
me_sphere_017.polygons.foreach_set('use_smooth', [True] * 512)
_uv = me_sphere_017.uv_layers.new(name='UVMap')
_uv.uv.foreach_set('vector', [1.25, 0.3125, 1.25, 0.5, 1.156, 0.5, 1.156, 0.3125, 1.25, 1.625, 1.25, 1.813, 1.156, 1.813, 1.156, 1.625, 1.25, 0.125, 1.25, 0.3125, 1.156, 0.3125, 1.156, 0.125, 1.25, 1.438, 1.25, 1.625, 1.156, 1.625, 1.156, 1.438, 1.25, -0.0625, 1.25, 0.125, 1.156, 0.125, 1.156, -0.0625, 1.25, 1.25, 1.25, 1.438, 1.156, 1.438, 1.156, 1.25, 1.25, -0.25, 1.25, -0.0625, 1.156, -0.0625, 1.156, -0.25, 1.25, 1.062, 1.25, 1.25, 1.156, 1.25, 1.156, 1.062, 1.25, -0.4375, 1.25, -0.25, 1.156, -0.25, 1.156, -0.4375, 1.25, 0.875, 1.25, 1.062, 1.156, 1.062, 1.156, 0.875, 1.25, -0.625, 1.25, -0.4375, 1.156, -0.4375, 1.156, -0.625, 1.25, 0.6875, 1.25, 0.875, 1.156, 0.875, 1.156, 0.6875, 1.25, -0.8125, 1.25, -0.625, 1.156, -0.625, 1.156, -0.8125, 1.25, 0.5, 1.25, 0.6875, 1.156, 0.6875, 1.156, 0.5, 1.25, 1.813, 1.203, 2.0, 1.156, 1.813, 1.203, -1.0, 1.25, -0.8125, 1.156, -0.8125, 1.156, 0.5, 1.156, 0.6875, 1.062, 0.6875, 1.062, 0.5, 1.156, 1.813, 1.109, 2.0, 1.062, 1.813, 1.109, -1.0, 1.156, -0.8125, 1.062, -0.8125, 1.156, 0.3125, 1.156, 0.5, 1.062, 0.5, 1.062, 0.3125, 1.156, 1.625, 1.156, 1.813, 1.062, 1.813, 1.062, 1.625, 1.156, 0.125, 1.156, 0.3125, 1.062, 0.3125, 1.062, 0.125, 1.156, 1.438, 1.156, 1.625, 1.062, 1.625, 1.062, 1.438, 1.156, -0.0625, 1.156, 0.125, 1.062, 0.125, 1.062, -0.0625, 1.156, 1.25, 1.156, 1.438, 1.062, 1.438, 1.062, 1.25, 1.156, -0.25, 1.156, -0.0625, 1.062, -0.0625, 1.062, -0.25, 1.156, 1.062, 1.156, 1.25, 1.062, 1.25, 1.062, 1.062, 1.156, -0.4375, 1.156, -0.25, 1.062, -0.25, 1.062, -0.4375, 1.156, 0.875, 1.156, 1.062, 1.062, 1.062, 1.062, 0.875, 1.156, -0.625, 1.156, -0.4375, 1.062, -0.4375, 1.062, -0.625, 1.156, 0.6875, 1.156, 0.875, 1.062, 0.875, 1.062, 0.6875, 1.156, -0.8125, 1.156, -0.625, 1.062, -0.625, 1.062, -0.8125, 1.062, -0.25, 1.062, -0.0625, 0.9687, -0.0625, 0.9687, -0.25, 1.062, 1.062, 1.062, 1.25, 0.9687, 1.25, 0.9687, 1.062, 1.062, -0.4375, 1.062, -0.25, 0.9687, -0.25, 0.9687, -0.4375, 1.062, 0.875, 1.062, 1.062, 0.9687, 1.062, 0.9687, 0.875, 1.062, -0.625, 1.062, -0.4375, 0.9687, -0.4375, 0.9687, -0.625, 1.062, 0.6875, 1.062, 0.875, 0.9687, 0.875, 0.9687, 0.6875, 1.062, -0.8125, 1.062, -0.625, 0.9687, -0.625, 0.9687, -0.8125, 1.062, 0.5, 1.062, 0.6875, 0.9687, 0.6875, 0.9687, 0.5, 1.062, 1.813, 1.016, 2.0, 0.9687, 1.813, 1.016, -1.0, 1.062, -0.8125, 0.9687, -0.8125, 1.062, 0.3125, 1.062, 0.5, 0.9687, 0.5, 0.9687, 0.3125, 1.062, 1.625, 1.062, 1.813, 0.9687, 1.813, 0.9687, 1.625, 1.062, 0.125, 1.062, 0.3125, 0.9687, 0.3125, 0.9687, 0.125, 1.062, 1.438, 1.062, 1.625, 0.9687, 1.625, 0.9687, 1.438, 1.062, -0.0625, 1.062, 0.125, 0.9687, 0.125, 0.9687, -0.0625, 1.062, 1.25, 1.062, 1.438, 0.9687, 1.438, 0.9687, 1.25, 0.9687, 1.813, 0.9219, 2.0, 0.875, 1.812, 0.9219, -1.0, 0.9687, -0.8125, 0.875, -0.8125, 0.9687, 0.3125, 0.9687, 0.5, 0.875, 0.5, 0.875, 0.3125, 0.9687, 1.625, 0.9687, 1.813, 0.875, 1.812, 0.875, 1.625, 0.9687, 0.125, 0.9687, 0.3125, 0.875, 0.3125, 0.875, 0.125, 0.9687, 1.438, 0.9687, 1.625, 0.875, 1.625, 0.875, 1.438, 0.9687, -0.0625, 0.9687, 0.125, 0.875, 0.125, 0.875, -0.0625, 0.9687, 1.25, 0.9687, 1.438, 0.875, 1.438, 0.875, 1.25, 0.9687, -0.25, 0.9687, -0.0625, 0.875, -0.0625, 0.875, -0.25, 0.9687, 1.062, 0.9687, 1.25, 0.875, 1.25, 0.875, 1.062, 0.9687, -0.4375, 0.9687, -0.25, 0.875, -0.25, 0.875, -0.4375, 0.9687, 0.875, 0.9687, 1.062, 0.875, 1.062, 0.875, 0.875, 0.9687, -0.625, 0.9687, -0.4375, 0.875, -0.4375, 0.875, -0.625, 0.9687, 0.6875, 0.9687, 0.875, 0.875, 0.875, 0.875, 0.6875, 0.9687, -0.8125, 0.9687, -0.625, 0.875, -0.625, 0.875, -0.8125, 0.9687, 0.5, 0.9687, 0.6875, 0.875, 0.6875, 0.875, 0.5, 0.875, 1.062, 0.875, 1.25, 0.7812, 1.25, 0.7812, 1.062, 0.875, -0.4375, 0.875, -0.25, 0.7812, -0.25, 0.7812, -0.4375, 0.875, 0.875, 0.875, 1.062, 0.7812, 1.062, 0.7812, 0.875, 0.875, -0.625, 0.875, -0.4375, 0.7812, -0.4375, 0.7812, -0.625, 0.875, 0.6875, 0.875, 0.875, 0.7812, 0.875, 0.7812, 0.6875, 0.875, -0.8125, 0.875, -0.625, 0.7812, -0.625, 0.7812, -0.8125, 0.875, 0.5, 0.875, 0.6875, 0.7812, 0.6875, 0.7812, 0.5, 0.875, 1.812, 0.8281, 2.0, 0.7812, 1.812, 0.8281, -1.0, 0.875, -0.8125, 0.7812, -0.8125, 0.875, 0.3125, 0.875, 0.5, 0.7812, 0.5, 0.7812, 0.3125, 0.875, 1.625, 0.875, 1.812, 0.7812, 1.812, 0.7812, 1.625, 0.875, 0.125, 0.875, 0.3125, 0.7812, 0.3125, 0.7812, 0.125, 0.875, 1.438, 0.875, 1.625, 0.7812, 1.625, 0.7812, 1.438, 0.875, -0.0625, 0.875, 0.125, 0.7812, 0.125, 0.7812, -0.0625, 0.875, 1.25, 0.875, 1.438, 0.7812, 1.438, 0.7812, 1.25, 0.875, -0.25, 0.875, -0.0625, 0.7812, -0.0625, 0.7812, -0.25, 0.7812, 0.3125, 0.7812, 0.5, 0.6875, 0.5, 0.6875, 0.3125, 0.7812, 1.625, 0.7812, 1.812, 0.6875, 1.812, 0.6875, 1.625, 0.7812, 0.125, 0.7812, 0.3125, 0.6875, 0.3125, 0.6875, 0.125, 0.7812, 1.438, 0.7812, 1.625, 0.6875, 1.625, 0.6875, 1.438, 0.7812, -0.0625, 0.7812, 0.125, 0.6875, 0.125, 0.6875, -0.0625, 0.7812, 1.25, 0.7812, 1.438, 0.6875, 1.438, 0.6875, 1.25, 0.7812, -0.25, 0.7812, -0.0625, 0.6875, -0.0625, 0.6875, -0.25, 0.7812, 1.062, 0.7812, 1.25, 0.6875, 1.25, 0.6875, 1.062, 0.7812, -0.4375, 0.7812, -0.25, 0.6875, -0.25, 0.6875, -0.4375, 0.7812, 0.875, 0.7812, 1.062, 0.6875, 1.062, 0.6875, 0.875, 0.7812, -0.625, 0.7812, -0.4375, 0.6875, -0.4375, 0.6875, -0.625, 0.7812, 0.6875, 0.7812, 0.875, 0.6875, 0.875, 0.6875, 0.6875, 0.7812, -0.8125, 0.7812, -0.625, 0.6875, -0.625, 0.6875, -0.8125, 0.7812, 0.5, 0.7812, 0.6875, 0.6875, 0.6875, 0.6875, 0.5, 0.7812, 1.812, 0.7344, 2.0, 0.6875, 1.812, 0.7344, -1.0, 0.7812, -0.8125, 0.6875, -0.8125, 0.6875, -0.4375, 0.6875, -0.25, 0.5937, -0.25, 0.5937, -0.4375, 0.6875, 0.875, 0.6875, 1.062, 0.5937, 1.062, 0.5937, 0.875, 0.6875, -0.625, 0.6875, -0.4375, 0.5937, -0.4375, 0.5937, -0.625, 0.6875, 0.6875, 0.6875, 0.875, 0.5937, 0.875, 0.5937, 0.6875, 0.6875, -0.8125, 0.6875, -0.625, 0.5937, -0.625, 0.5937, -0.8125, 0.6875, 0.5, 0.6875, 0.6875, 0.5937, 0.6875, 0.5937, 0.5, 0.6875, 1.812, 0.6406, 2.0, 0.5937, 1.812, 0.6406, -1.0, 0.6875, -0.8125, 0.5937, -0.8125, 0.6875, 0.3125, 0.6875, 0.5, 0.5937, 0.5, 0.5937, 0.3125, 0.6875, 1.625, 0.6875, 1.812, 0.5937, 1.812, 0.5937, 1.625, 0.6875, 0.125, 0.6875, 0.3125, 0.5937, 0.3125, 0.5937, 0.125, 0.6875, 1.438, 0.6875, 1.625, 0.5937, 1.625, 0.5937, 1.437, 0.6875, -0.0625, 0.6875, 0.125, 0.5937, 0.125, 0.5937, -0.0625, 0.6875, 1.25, 0.6875, 1.438, 0.5937, 1.437, 0.5937, 1.25, 0.6875, -0.25, 0.6875, -0.0625, 0.5937, -0.0625, 0.5937, -0.25, 0.6875, 1.062, 0.6875, 1.25, 0.5937, 1.25, 0.5937, 1.062, 0.5937, 0.125, 0.5937, 0.3125, 0.5, 0.3125, 0.5, 0.125, 0.5937, 1.437, 0.5937, 1.625, 0.5, 1.625, 0.5, 1.437, 0.5937, -0.0625, 0.5937, 0.125, 0.5, 0.125, 0.5, -0.0625, 0.5937, 1.25, 0.5937, 1.437, 0.5, 1.437, 0.5, 1.25, 0.5937, -0.25, 0.5937, -0.0625, 0.5, -0.0625, 0.5, -0.25, 0.5937, 1.062, 0.5937, 1.25, 0.5, 1.25, 0.5, 1.062, 0.5937, -0.4375, 0.5937, -0.25, 0.5, -0.25, 0.5, -0.4375, 0.5937, 0.875, 0.5937, 1.062, 0.5, 1.062, 0.5, 0.875, 0.5937, -0.625, 0.5937, -0.4375, 0.5, -0.4375, 0.5, -0.625, 0.5937, 0.6875, 0.5937, 0.875, 0.5, 0.875, 0.5, 0.6875, 0.5937, -0.8125, 0.5937, -0.625, 0.5, -0.625, 0.5, -0.8125, 0.5937, 0.5, 0.5937, 0.6875, 0.5, 0.6875, 0.5, 0.5, 0.5937, 1.812, 0.5469, 2.0, 0.5, 1.812, 0.5469, -1.0, 0.5937, -0.8125, 0.5, -0.8125, 0.5937, 0.3125, 0.5937, 0.5, 0.5, 0.5, 0.5, 0.3125, 0.5937, 1.625, 0.5937, 1.812, 0.5, 1.812, 0.5, 1.625, 0.5, -0.625, 0.5, -0.4375, 0.4062, -0.4375, 0.4062, -0.625, 0.5, 0.6875, 0.5, 0.875, 0.4062, 0.875, 0.4062, 0.6875, 0.5, -0.8125, 0.5, -0.625, 0.4062, -0.625, 0.4062, -0.8125, 0.5, 0.5, 0.5, 0.6875, 0.4062, 0.6875, 0.4062, 0.5, 0.5, 1.812, 0.4531, 2.0, 0.4062, 1.812, 0.4531, -1.0, 0.5, -0.8125, 0.4062, -0.8125, 0.5, 0.3125, 0.5, 0.5, 0.4062, 0.5, 0.4062, 0.3125, 0.5, 1.625, 0.5, 1.812, 0.4062, 1.812, 0.4062, 1.625, 0.5, 0.125, 0.5, 0.3125, 0.4062, 0.3125, 0.4062, 0.125, 0.5, 1.437, 0.5, 1.625, 0.4062, 1.625, 0.4062, 1.437, 0.5, -0.0625, 0.5, 0.125, 0.4062, 0.125, 0.4062, -0.0625, 0.5, 1.25, 0.5, 1.437, 0.4062, 1.437, 0.4062, 1.25, 0.5, -0.25, 0.5, -0.0625, 0.4062, -0.0625, 0.4062, -0.25, 0.5, 1.062, 0.5, 1.25, 0.4062, 1.25, 0.4062, 1.062, 0.5, -0.4375, 0.5, -0.25, 0.4062, -0.25, 0.4062, -0.4375, 0.5, 0.875, 0.5, 1.062, 0.4062, 1.062, 0.4062, 0.875, 0.4062, 1.437, 0.4062, 1.625, 0.3125, 1.625, 0.3125, 1.437, 0.4062, -0.0625, 0.4062, 0.125, 0.3125, 0.125, 0.3125, -0.0625, 0.4062, 1.25, 0.4062, 1.437, 0.3125, 1.437, 0.3125, 1.25, 0.4062, -0.25, 0.4062, -0.0625, 0.3125, -0.0625, 0.3125, -0.25, 0.4062, 1.062, 0.4062, 1.25, 0.3125, 1.25, 0.3125, 1.062, 0.4062, -0.4375, 0.4062, -0.25, 0.3125, -0.25, 0.3125, -0.4375, 0.4062, 0.875, 0.4062, 1.062, 0.3125, 1.062, 0.3125, 0.875, 0.4062, -0.625, 0.4062, -0.4375, 0.3125, -0.4375, 0.3125, -0.625, 0.4062, 0.6875, 0.4062, 0.875, 0.3125, 0.875, 0.3125, 0.6875, 0.4062, -0.8125, 0.4062, -0.625, 0.3125, -0.625, 0.3125, -0.8125, 0.4062, 0.5, 0.4062, 0.6875, 0.3125, 0.6875, 0.3125, 0.5, 0.4062, 1.812, 0.3594, 2.0, 0.3125, 1.812, 0.3594, -1.0, 0.4062, -0.8125, 0.3125, -0.8125, 0.4062, 0.3125, 0.4062, 0.5, 0.3125, 0.5, 0.3125, 0.3125, 0.4062, 1.625, 0.4062, 1.812, 0.3125, 1.812, 0.3125, 1.625, 0.4062, 0.125, 0.4062, 0.3125, 0.3125, 0.3125, 0.3125, 0.125, 0.3125, 0.6875, 0.3125, 0.875, 0.2187, 0.875, 0.2187, 0.6875, 0.3125, -0.8125, 0.3125, -0.625, 0.2187, -0.625, 0.2187, -0.8125, 0.3125, 0.5, 0.3125, 0.6875, 0.2187, 0.6875, 0.2187, 0.5, 0.3125, 1.812, 0.2656, 2.0, 0.2187, 1.812, 0.2656, -1.0, 0.3125, -0.8125, 0.2187, -0.8125, 0.3125, 0.3125, 0.3125, 0.5, 0.2187, 0.5, 0.2187, 0.3125, 0.3125, 1.625, 0.3125, 1.812, 0.2187, 1.812, 0.2187, 1.625, 0.3125, 0.125, 0.3125, 0.3125, 0.2187, 0.3125, 0.2187, 0.125, 0.3125, 1.437, 0.3125, 1.625, 0.2187, 1.625, 0.2187, 1.437, 0.3125, -0.0625, 0.3125, 0.125, 0.2187, 0.125, 0.2187, -0.0625, 0.3125, 1.25, 0.3125, 1.437, 0.2187, 1.437, 0.2187, 1.25, 0.3125, -0.25, 0.3125, -0.0625, 0.2187, -0.0625, 0.2187, -0.25, 0.3125, 1.062, 0.3125, 1.25, 0.2187, 1.25, 0.2187, 1.062, 0.3125, -0.4375, 0.3125, -0.25, 0.2187, -0.25, 0.2187, -0.4375, 0.3125, 0.875, 0.3125, 1.062, 0.2187, 1.062, 0.2187, 0.875, 0.3125, -0.625, 0.3125, -0.4375, 0.2187, -0.4375, 0.2187, -0.625, 0.2187, -0.0625, 0.2187, 0.125, 0.125, 0.125, 0.125, -0.0625, 0.2187, 1.25, 0.2187, 1.437, 0.125, 1.437, 0.125, 1.25, 0.2187, -0.25, 0.2187, -0.0625, 0.125, -0.0625, 0.125, -0.25, 0.2187, 1.062, 0.2187, 1.25, 0.125, 1.25, 0.125, 1.062, 0.2187, -0.4375, 0.2187, -0.25, 0.125, -0.25, 0.125, -0.4375, 0.2187, 0.875, 0.2187, 1.062, 0.125, 1.062, 0.125, 0.875, 0.2187, -0.625, 0.2187, -0.4375, 0.125, -0.4375, 0.125, -0.625, 0.2187, 0.6875, 0.2187, 0.875, 0.125, 0.875, 0.125, 0.6875, 0.2187, -0.8125, 0.2187, -0.625, 0.125, -0.625, 0.125, -0.8125, 0.2187, 0.5, 0.2187, 0.6875, 0.125, 0.6875, 0.125, 0.5, 0.2187, 1.812, 0.1719, 2.0, 0.125, 1.812, 0.1719, -1.0, 0.2187, -0.8125, 0.125, -0.8125, 0.2187, 0.3125, 0.2187, 0.5, 0.125, 0.5, 0.125, 0.3125, 0.2187, 1.625, 0.2187, 1.812, 0.125, 1.812, 0.125, 1.625, 0.2187, 0.125, 0.2187, 0.3125, 0.125, 0.3125, 0.125, 0.125, 0.2187, 1.437, 0.2187, 1.625, 0.125, 1.625, 0.125, 1.437, 0.125, -0.8125, 0.125, -0.625, 0.03125, -0.625, 0.03125, -0.8125, 0.125, 0.5, 0.125, 0.6875, 0.03125, 0.6875, 0.03125, 0.5, 0.125, 1.812, 0.07812, 2.0, 0.03125, 1.812, 0.07812, -1.0, 0.125, -0.8125, 0.03125, -0.8125, 0.125, 0.3125, 0.125, 0.5, 0.03125, 0.5, 0.03125, 0.3125, 0.125, 1.625, 0.125, 1.812, 0.03125, 1.812, 0.03125, 1.625, 0.125, 0.125, 0.125, 0.3125, 0.03125, 0.3125, 0.03125, 0.125, 0.125, 1.437, 0.125, 1.625, 0.03125, 1.625, 0.03125, 1.437, 0.125, -0.0625, 0.125, 0.125, 0.03125, 0.125, 0.03125, -0.0625, 0.125, 1.25, 0.125, 1.437, 0.03125, 1.437, 0.03125, 1.25, 0.125, -0.25, 0.125, -0.0625, 0.03125, -0.0625, 0.03125, -0.25, 0.125, 1.062, 0.125, 1.25, 0.03125, 1.25, 0.03125, 1.062, 0.125, -0.4375, 0.125, -0.25, 0.03125, -0.25, 0.03125, -0.4375, 0.125, 0.875, 0.125, 1.062, 0.03125, 1.062, 0.03125, 0.875, 0.125, -0.625, 0.125, -0.4375, 0.03125, -0.4375, 0.03125, -0.625, 0.125, 0.6875, 0.125, 0.875, 0.03125, 0.875, 0.03125, 0.6875, 0.03125, 1.25, 0.03125, 1.437, -0.0625, 1.437, -0.0625, 1.25, 0.03125, -0.25, 0.03125, -0.0625, -0.0625, -0.0625, -0.0625, -0.25, 0.03125, 1.062, 0.03125, 1.25, -0.0625, 1.25, -0.0625, 1.062, 0.03125, -0.4375, 0.03125, -0.25, -0.0625, -0.25, -0.0625, -0.4375, 0.03125, 0.875, 0.03125, 1.062, -0.0625, 1.062, -0.0625, 0.875, 0.03125, -0.625, 0.03125, -0.4375, -0.0625, -0.4375, -0.0625, -0.625, 0.03125, 0.6875, 0.03125, 0.875, -0.0625, 0.875, -0.0625, 0.6875, 0.03125, -0.8125, 0.03125, -0.625, -0.0625, -0.625, -0.0625, -0.8125, 0.03125, 0.5, 0.03125, 0.6875, -0.0625, 0.6875, -0.0625, 0.5, 0.03125, 1.812, -0.01563, 2.0, -0.0625, 1.812, -0.01563, -1.0, 0.03125, -0.8125, -0.0625, -0.8125, 0.03125, 0.3125, 0.03125, 0.5, -0.0625, 0.5, -0.0625, 0.3125, 0.03125, 1.625, 0.03125, 1.812, -0.0625, 1.812, -0.0625, 1.625, 0.03125, 0.125, 0.03125, 0.3125, -0.0625, 0.3125, -0.0625, 0.125, 0.03125, 1.437, 0.03125, 1.625, -0.0625, 1.625, -0.0625, 1.437, 0.03125, -0.0625, 0.03125, 0.125, -0.0625, 0.125, -0.0625, -0.0625, -0.0625, 0.5, -0.0625, 0.6875, -0.1563, 0.6875, -0.1563, 0.5, -0.0625, 1.812, -0.1094, 2.0, -0.1563, 1.812, -0.1094, -1.0, -0.0625, -0.8125, -0.1563, -0.8125, -0.0625, 0.3125, -0.0625, 0.5, -0.1563, 0.5, -0.1563, 0.3125, -0.0625, 1.625, -0.0625, 1.812, -0.1563, 1.812, -0.1563, 1.625, -0.0625, 0.125, -0.0625, 0.3125, -0.1563, 0.3125, -0.1563, 0.125, -0.0625, 1.437, -0.0625, 1.625, -0.1563, 1.625, -0.1563, 1.437, -0.0625, -0.0625, -0.0625, 0.125, -0.1563, 0.125, -0.1563, -0.0625, -0.0625, 1.25, -0.0625, 1.437, -0.1563, 1.437, -0.1563, 1.25, -0.0625, -0.25, -0.0625, -0.0625, -0.1563, -0.0625, -0.1563, -0.25, -0.0625, 1.062, -0.0625, 1.25, -0.1563, 1.25, -0.1563, 1.062, -0.0625, -0.4375, -0.0625, -0.25, -0.1563, -0.25, -0.1563, -0.4375, -0.0625, 0.875, -0.0625, 1.062, -0.1563, 1.062, -0.1563, 0.875, -0.0625, -0.625, -0.0625, -0.4375, -0.1563, -0.4375, -0.1563, -0.625, -0.0625, 0.6875, -0.0625, 0.875, -0.1563, 0.875, -0.1563, 0.6875, -0.0625, -0.8125, -0.0625, -0.625, -0.1563, -0.625, -0.1563, -0.8125, -0.1563, -0.25, -0.1563, -0.0625, -0.25, -0.0625, -0.25, -0.25, -0.1563, 1.062, -0.1563, 1.25, -0.25, 1.25, -0.25, 1.062, -0.1563, -0.4375, -0.1563, -0.25, -0.25, -0.25, -0.25, -0.4375, -0.1563, 0.875, -0.1563, 1.062, -0.25, 1.062, -0.25, 0.875, -0.1563, -0.625, -0.1563, -0.4375, -0.25, -0.4375, -0.25, -0.625, -0.1563, 0.6875, -0.1563, 0.875, -0.25, 0.875, -0.25, 0.6875, -0.1563, -0.8125, -0.1563, -0.625, -0.25, -0.625, -0.25, -0.8125, -0.1563, 0.5, -0.1563, 0.6875, -0.25, 0.6875, -0.25, 0.5, -0.1563, 1.812, -0.2031, 2.0, -0.25, 1.812, -0.2031, -1.0, -0.1563, -0.8125, -0.25, -0.8125, -0.1563, 0.3125, -0.1563, 0.5, -0.25, 0.5, -0.25, 0.3125, -0.1563, 1.625, -0.1563, 1.812, -0.25, 1.812, -0.25, 1.625, -0.1563, 0.125, -0.1563, 0.3125, -0.25, 0.3125, -0.25, 0.125, -0.1563, 1.437, -0.1563, 1.625, -0.25, 1.625, -0.25, 1.437, -0.1563, -0.0625, -0.1563, 0.125, -0.25, 0.125, -0.25, -0.0625, -0.1563, 1.25, -0.1563, 1.437, -0.25, 1.437, -0.25, 1.25, -0.2969, -1.0, -0.25, -0.8125, -0.3438, -0.8125, -0.25, 0.3125, -0.25, 0.5, -0.3438, 0.5, -0.3438, 0.3125, -0.25, 1.625, -0.25, 1.812, -0.3438, 1.812, -0.3438, 1.625, -0.25, 0.125, -0.25, 0.3125, -0.3438, 0.3125, -0.3438, 0.125, -0.25, 1.437, -0.25, 1.625, -0.3438, 1.625, -0.3438, 1.437, -0.25, -0.0625, -0.25, 0.125, -0.3438, 0.125, -0.3438, -0.0625, -0.25, 1.25, -0.25, 1.437, -0.3438, 1.437, -0.3438, 1.25, -0.25, -0.25, -0.25, -0.0625, -0.3438, -0.0625, -0.3438, -0.25, -0.25, 1.062, -0.25, 1.25, -0.3438, 1.25, -0.3438, 1.062, -0.25, -0.4375, -0.25, -0.25, -0.3438, -0.25, -0.3438, -0.4375, -0.25, 0.875, -0.25, 1.062, -0.3438, 1.062, -0.3438, 0.875, -0.25, -0.625, -0.25, -0.4375, -0.3438, -0.4375, -0.3438, -0.625, -0.25, 0.6875, -0.25, 0.875, -0.3438, 0.875, -0.3438, 0.6875, -0.25, -0.8125, -0.25, -0.625, -0.3438, -0.625, -0.3438, -0.8125, -0.25, 0.5, -0.25, 0.6875, -0.3438, 0.6875, -0.3438, 0.5, -0.25, 1.812, -0.2969, 2.0, -0.3438, 1.812, -0.3438, -0.4375, -0.3438, -0.25, -0.4375, -0.25, -0.4375, -0.4375, -0.3438, 0.875, -0.3438, 1.062, -0.4375, 1.062, -0.4375, 0.875, -0.3438, -0.625, -0.3438, -0.4375, -0.4375, -0.4375, -0.4375, -0.625, -0.3438, 0.6875, -0.3438, 0.875, -0.4375, 0.875, -0.4375, 0.6875, -0.3438, -0.8125, -0.3438, -0.625, -0.4375, -0.625, -0.4375, -0.8125, -0.3438, 0.5, -0.3438, 0.6875, -0.4375, 0.6875, -0.4375, 0.5, -0.3438, 1.812, -0.3906, 2.0, -0.4375, 1.812, -0.3906, -1.0, -0.3438, -0.8125, -0.4375, -0.8125, -0.3438, 0.3125, -0.3438, 0.5, -0.4375, 0.5, -0.4375, 0.3125, -0.3438, 1.625, -0.3438, 1.812, -0.4375, 1.812, -0.4375, 1.625, -0.3438, 0.125, -0.3438, 0.3125, -0.4375, 0.3125, -0.4375, 0.125, -0.3438, 1.437, -0.3438, 1.625, -0.4375, 1.625, -0.4375, 1.437, -0.3438, -0.0625, -0.3438, 0.125, -0.4375, 0.125, -0.4375, -0.0625, -0.3438, 1.25, -0.3438, 1.437, -0.4375, 1.437, -0.4375, 1.25, -0.3438, -0.25, -0.3438, -0.0625, -0.4375, -0.0625, -0.4375, -0.25, -0.3438, 1.062, -0.3438, 1.25, -0.4375, 1.25, -0.4375, 1.062, -0.4375, 1.625, -0.4375, 1.812, -0.5312, 1.812, -0.5313, 1.625, -0.4375, 0.125, -0.4375, 0.3125, -0.5313, 0.3125, -0.5313, 0.125, -0.4375, 1.437, -0.4375, 1.625, -0.5313, 1.625, -0.5313, 1.437, -0.4375, -0.0625, -0.4375, 0.125, -0.5313, 0.125, -0.5313, -0.0625, -0.4375, 1.25, -0.4375, 1.437, -0.5313, 1.437, -0.5313, 1.25, -0.4375, -0.25, -0.4375, -0.0625, -0.5313, -0.0625, -0.5313, -0.25, -0.4375, 1.062, -0.4375, 1.25, -0.5313, 1.25, -0.5313, 1.062, -0.4375, -0.4375, -0.4375, -0.25, -0.5313, -0.25, -0.5313, -0.4375, -0.4375, 0.875, -0.4375, 1.062, -0.5313, 1.062, -0.5313, 0.875, -0.4375, -0.625, -0.4375, -0.4375, -0.5313, -0.4375, -0.5313, -0.625, -0.4375, 0.6875, -0.4375, 0.875, -0.5313, 0.875, -0.5313, 0.6875, -0.4375, -0.8125, -0.4375, -0.625, -0.5313, -0.625, -0.5312, -0.8125, -0.4375, 0.5, -0.4375, 0.6875, -0.5313, 0.6875, -0.5313, 0.5, -0.4375, 1.812, -0.4844, 2.0, -0.5312, 1.812, -0.4844, -1.0, -0.4375, -0.8125, -0.5312, -0.8125, -0.4375, 0.3125, -0.4375, 0.5, -0.5313, 0.5, -0.5313, 0.3125, -0.5313, 0.875, -0.5313, 1.062, -0.625, 1.062, -0.625, 0.875, -0.5313, -0.625, -0.5313, -0.4375, -0.625, -0.4375, -0.625, -0.625, -0.5313, 0.6875, -0.5313, 0.875, -0.625, 0.875, -0.625, 0.6875, -0.5312, -0.8125, -0.5313, -0.625, -0.625, -0.625, -0.625, -0.8125, -0.5313, 0.5, -0.5313, 0.6875, -0.625, 0.6875, -0.625, 0.5, -0.5312, 1.812, -0.5781, 2.0, -0.625, 1.812, -0.5781, -1.0, -0.5312, -0.8125, -0.625, -0.8125, -0.5313, 0.3125, -0.5313, 0.5, -0.625, 0.5, -0.625, 0.3125, -0.5313, 1.625, -0.5312, 1.812, -0.625, 1.812, -0.625, 1.625, -0.5313, 0.125, -0.5313, 0.3125, -0.625, 0.3125, -0.625, 0.125, -0.5313, 1.437, -0.5313, 1.625, -0.625, 1.625, -0.625, 1.437, -0.5313, -0.0625, -0.5313, 0.125, -0.625, 0.125, -0.625, -0.0625, -0.5313, 1.25, -0.5313, 1.437, -0.625, 1.437, -0.625, 1.25, -0.5313, -0.25, -0.5313, -0.0625, -0.625, -0.0625, -0.625, -0.25, -0.5313, 1.062, -0.5313, 1.25, -0.625, 1.25, -0.625, 1.062, -0.5313, -0.4375, -0.5313, -0.25, -0.625, -0.25, -0.625, -0.4375, -0.625, 0.125, -0.625, 0.3125, -0.7188, 0.3125, -0.7188, 0.125, -0.625, 1.437, -0.625, 1.625, -0.7188, 1.625, -0.7188, 1.437, -0.625, -0.0625, -0.625, 0.125, -0.7188, 0.125, -0.7188, -0.0625, -0.625, 1.25, -0.625, 1.437, -0.7188, 1.437, -0.7188, 1.25, -0.625, -0.25, -0.625, -0.0625, -0.7188, -0.0625, -0.7188, -0.25, -0.625, 1.062, -0.625, 1.25, -0.7188, 1.25, -0.7188, 1.062, -0.625, -0.4375, -0.625, -0.25, -0.7188, -0.25, -0.7188, -0.4375, -0.625, 0.875, -0.625, 1.062, -0.7188, 1.062, -0.7188, 0.875, -0.625, -0.625, -0.625, -0.4375, -0.7188, -0.4375, -0.7188, -0.625, -0.625, 0.6875, -0.625, 0.875, -0.7188, 0.875, -0.7188, 0.6875, -0.625, -0.8125, -0.625, -0.625, -0.7188, -0.625, -0.7187, -0.8125, -0.625, 0.5, -0.625, 0.6875, -0.7188, 0.6875, -0.7188, 0.5, -0.625, 1.812, -0.6719, 2.0, -0.7187, 1.812, -0.6719, -1.0, -0.625, -0.8125, -0.7187, -0.8125, -0.625, 0.3125, -0.625, 0.5, -0.7188, 0.5, -0.7188, 0.3125, -0.625, 1.625, -0.625, 1.812, -0.7187, 1.812, -0.7188, 1.625, -0.7188, -0.625, -0.7188, -0.4375, -0.8125, -0.4375, -0.8125, -0.625, -0.7188, 0.6875, -0.7188, 0.875, -0.8125, 0.875, -0.8125, 0.6875, -0.7187, -0.8125, -0.7188, -0.625, -0.8125, -0.625, -0.8125, -0.8125, -0.7188, 0.5, -0.7188, 0.6875, -0.8125, 0.6875, -0.8125, 0.5, -0.7187, 1.812, -0.7656, 2.0, -0.8125, 1.812, -0.7656, -1.0, -0.7187, -0.8125, -0.8125, -0.8125, -0.7188, 0.3125, -0.7188, 0.5, -0.8125, 0.5, -0.8125, 0.3125, -0.7188, 1.625, -0.7187, 1.812, -0.8125, 1.812, -0.8125, 1.625, -0.7188, 0.125, -0.7188, 0.3125, -0.8125, 0.3125, -0.8125, 0.125, -0.7188, 1.437, -0.7188, 1.625, -0.8125, 1.625, -0.8125, 1.438, -0.7188, -0.0625, -0.7188, 0.125, -0.8125, 0.125, -0.8125, -0.0625, -0.7188, 1.25, -0.7188, 1.437, -0.8125, 1.438, -0.8125, 1.25, -0.7188, -0.25, -0.7188, -0.0625, -0.8125, -0.0625, -0.8125, -0.25, -0.7188, 1.062, -0.7188, 1.25, -0.8125, 1.25, -0.8125, 1.062, -0.7188, -0.4375, -0.7188, -0.25, -0.8125, -0.25, -0.8125, -0.4375, -0.7188, 0.875, -0.7188, 1.062, -0.8125, 1.062, -0.8125, 0.875, -0.8125, 1.438, -0.8125, 1.625, -0.9062, 1.625, -0.9063, 1.438, -0.8125, -0.0625, -0.8125, 0.125, -0.9063, 0.125, -0.9063, -0.0625, -0.8125, 1.25, -0.8125, 1.438, -0.9063, 1.438, -0.9063, 1.25, -0.8125, -0.25, -0.8125, -0.0625, -0.9063, -0.0625, -0.9063, -0.25, -0.8125, 1.062, -0.8125, 1.25, -0.9063, 1.25, -0.9063, 1.063, -0.8125, -0.4375, -0.8125, -0.25, -0.9063, -0.25, -0.9063, -0.4375, -0.8125, 0.875, -0.8125, 1.062, -0.9063, 1.063, -0.9063, 0.875, -0.8125, -0.625, -0.8125, -0.4375, -0.9063, -0.4375, -0.9062, -0.625, -0.8125, 0.6875, -0.8125, 0.875, -0.9063, 0.875, -0.9063, 0.6875, -0.8125, -0.8125, -0.8125, -0.625, -0.9062, -0.625, -0.9062, -0.8125, -0.8125, 0.5, -0.8125, 0.6875, -0.9063, 0.6875, -0.9063, 0.5, -0.8125, 1.812, -0.8594, 2.0, -0.9062, 1.812, -0.8594, -1.0, -0.8125, -0.8125, -0.9062, -0.8125, -0.8125, 0.3125, -0.8125, 0.5, -0.9063, 0.5, -0.9063, 0.3125, -0.8125, 1.625, -0.8125, 1.812, -0.9062, 1.812, -0.9062, 1.625, -0.8125, 0.125, -0.8125, 0.3125, -0.9063, 0.3125, -0.9063, 0.125, -0.9063, 0.6875, -0.9063, 0.875, -1.0, 0.875, -1.0, 0.6875, -0.9062, -0.8125, -0.9062, -0.625, -1.0, -0.625, -1.0, -0.8125, -0.9063, 0.5, -0.9063, 0.6875, -1.0, 0.6875, -1.0, 0.5, -0.9062, 1.812, -0.9531, 2.0, -1.0, 1.812, -0.9531, -1.0, -0.9062, -0.8125, -1.0, -0.8125, -0.9063, 0.3125, -0.9063, 0.5, -1.0, 0.5, -1.0, 0.3125, -0.9062, 1.625, -0.9062, 1.812, -1.0, 1.812, -1.0, 1.625, -0.9063, 0.125, -0.9063, 0.3125, -1.0, 0.3125, -1.0, 0.125, -0.9063, 1.438, -0.9062, 1.625, -1.0, 1.625, -1.0, 1.438, -0.9063, -0.0625, -0.9063, 0.125, -1.0, 0.125, -1.0, -0.0625, -0.9063, 1.25, -0.9063, 1.438, -1.0, 1.438, -1.0, 1.25, -0.9063, -0.25, -0.9063, -0.0625, -1.0, -0.0625, -1.0, -0.25, -0.9063, 1.063, -0.9063, 1.25, -1.0, 1.25, -1.0, 1.063, -0.9063, -0.4375, -0.9063, -0.25, -1.0, -0.25, -1.0, -0.4375, -0.9063, 0.875, -0.9063, 1.063, -1.0, 1.063, -1.0, 0.875, -0.9062, -0.625, -0.9063, -0.4375, -1.0, -0.4375, -1.0, -0.625, 2.0, -0.0625, 2.0, 0.125, 1.906, 0.125, 1.906, -0.0625, 2.0, 1.25, 2.0, 1.438, 1.906, 1.438, 1.906, 1.25, 2.0, -0.25, 2.0, -0.0625, 1.906, -0.0625, 1.906, -0.25, 2.0, 1.063, 2.0, 1.25, 1.906, 1.25, 1.906, 1.063, 2.0, -0.4375, 2.0, -0.25, 1.906, -0.25, 1.906, -0.4375, 2.0, 0.875, 2.0, 1.063, 1.906, 1.063, 1.906, 0.875, 2.0, -0.625, 2.0, -0.4375, 1.906, -0.4375, 1.906, -0.625, 2.0, 0.6875, 2.0, 0.875, 1.906, 0.875, 1.906, 0.6875, 2.0, -0.8125, 2.0, -0.625, 1.906, -0.625, 1.906, -0.8125, 2.0, 0.5, 2.0, 0.6875, 1.906, 0.6875, 1.906, 0.5, 2.0, 1.812, 1.953, 2.0, 1.906, 1.813, 1.953, -1.0, 2.0, -0.8125, 1.906, -0.8125, 2.0, 0.3125, 2.0, 0.5, 1.906, 0.5, 1.906, 0.3125, 2.0, 1.625, 2.0, 1.812, 1.906, 1.813, 1.906, 1.625, 2.0, 0.125, 2.0, 0.3125, 1.906, 0.3125, 1.906, 0.125, 2.0, 1.438, 2.0, 1.625, 1.906, 1.625, 1.906, 1.438, 1.906, -0.8125, 1.906, -0.625, 1.813, -0.625, 1.813, -0.8125, 1.906, 0.5, 1.906, 0.6875, 1.812, 0.6875, 1.812, 0.5, 1.906, 1.813, 1.859, 2.0, 1.813, 1.813, 1.859, -1.0, 1.906, -0.8125, 1.813, -0.8125, 1.906, 0.3125, 1.906, 0.5, 1.812, 0.5, 1.812, 0.3125, 1.906, 1.625, 1.906, 1.813, 1.813, 1.813, 1.813, 1.625, 1.906, 0.125, 1.906, 0.3125, 1.812, 0.3125, 1.812, 0.125, 1.906, 1.438, 1.906, 1.625, 1.813, 1.625, 1.812, 1.438, 1.906, -0.0625, 1.906, 0.125, 1.812, 0.125, 1.812, -0.0625, 1.906, 1.25, 1.906, 1.438, 1.812, 1.438, 1.812, 1.25, 1.906, -0.25, 1.906, -0.0625, 1.812, -0.0625, 1.812, -0.25, 1.906, 1.063, 1.906, 1.25, 1.812, 1.25, 1.812, 1.063, 1.906, -0.4375, 1.906, -0.25, 1.812, -0.25, 1.812, -0.4375, 1.906, 0.875, 1.906, 1.063, 1.812, 1.063, 1.812, 0.875, 1.906, -0.625, 1.906, -0.4375, 1.812, -0.4375, 1.813, -0.625, 1.906, 0.6875, 1.906, 0.875, 1.812, 0.875, 1.812, 0.6875, 1.812, -0.25, 1.812, -0.0625, 1.719, -0.0625, 1.719, -0.25, 1.812, 1.063, 1.812, 1.25, 1.719, 1.25, 1.719, 1.063, 1.812, -0.4375, 1.812, -0.25, 1.719, -0.25, 1.719, -0.4375, 1.812, 0.875, 1.812, 1.063, 1.719, 1.063, 1.719, 0.875, 1.813, -0.625, 1.812, -0.4375, 1.719, -0.4375, 1.719, -0.625, 1.812, 0.6875, 1.812, 0.875, 1.719, 0.875, 1.719, 0.6875, 1.813, -0.8125, 1.813, -0.625, 1.719, -0.625, 1.719, -0.8125, 1.812, 0.5, 1.812, 0.6875, 1.719, 0.6875, 1.719, 0.5, 1.813, 1.813, 1.766, 2.0, 1.719, 1.813, 1.766, -1.0, 1.813, -0.8125, 1.719, -0.8125, 1.812, 0.3125, 1.812, 0.5, 1.719, 0.5, 1.719, 0.3125, 1.813, 1.625, 1.813, 1.813, 1.719, 1.813, 1.719, 1.625, 1.812, 0.125, 1.812, 0.3125, 1.719, 0.3125, 1.719, 0.125, 1.812, 1.438, 1.813, 1.625, 1.719, 1.625, 1.719, 1.438, 1.812, -0.0625, 1.812, 0.125, 1.719, 0.125, 1.719, -0.0625, 1.812, 1.25, 1.812, 1.438, 1.719, 1.438, 1.719, 1.25, 1.719, 1.813, 1.672, 2.0, 1.625, 1.813, 1.672, -1.0, 1.719, -0.8125, 1.625, -0.8125, 1.719, 0.3125, 1.719, 0.5, 1.625, 0.5, 1.625, 0.3125, 1.719, 1.625, 1.719, 1.813, 1.625, 1.813, 1.625, 1.625, 1.719, 0.125, 1.719, 0.3125, 1.625, 0.3125, 1.625, 0.125, 1.719, 1.438, 1.719, 1.625, 1.625, 1.625, 1.625, 1.438, 1.719, -0.0625, 1.719, 0.125, 1.625, 0.125, 1.625, -0.0625, 1.719, 1.25, 1.719, 1.438, 1.625, 1.438, 1.625, 1.25, 1.719, -0.25, 1.719, -0.0625, 1.625, -0.0625, 1.625, -0.25, 1.719, 1.063, 1.719, 1.25, 1.625, 1.25, 1.625, 1.063, 1.719, -0.4375, 1.719, -0.25, 1.625, -0.25, 1.625, -0.4375, 1.719, 0.875, 1.719, 1.063, 1.625, 1.063, 1.625, 0.875, 1.719, -0.625, 1.719, -0.4375, 1.625, -0.4375, 1.625, -0.625, 1.719, 0.6875, 1.719, 0.875, 1.625, 0.875, 1.625, 0.6875, 1.719, -0.8125, 1.719, -0.625, 1.625, -0.625, 1.625, -0.8125, 1.719, 0.5, 1.719, 0.6875, 1.625, 0.6875, 1.625, 0.5, 1.625, 1.063, 1.625, 1.25, 1.531, 1.25, 1.531, 1.063, 1.625, -0.4375, 1.625, -0.25, 1.531, -0.25, 1.531, -0.4375, 1.625, 0.875, 1.625, 1.063, 1.531, 1.063, 1.531, 0.875, 1.625, -0.625, 1.625, -0.4375, 1.531, -0.4375, 1.531, -0.625, 1.625, 0.6875, 1.625, 0.875, 1.531, 0.875, 1.531, 0.6875, 1.625, -0.8125, 1.625, -0.625, 1.531, -0.625, 1.531, -0.8125, 1.625, 0.5, 1.625, 0.6875, 1.531, 0.6875, 1.531, 0.5, 1.625, 1.813, 1.578, 2.0, 1.531, 1.813, 1.578, -1.0, 1.625, -0.8125, 1.531, -0.8125, 1.625, 0.3125, 1.625, 0.5, 1.531, 0.5, 1.531, 0.3125, 1.625, 1.625, 1.625, 1.813, 1.531, 1.813, 1.531, 1.625, 1.625, 0.125, 1.625, 0.3125, 1.531, 0.3125, 1.531, 0.125, 1.625, 1.438, 1.625, 1.625, 1.531, 1.625, 1.531, 1.438, 1.625, -0.0625, 1.625, 0.125, 1.531, 0.125, 1.531, -0.0625, 1.625, 1.25, 1.625, 1.438, 1.531, 1.438, 1.531, 1.25, 1.625, -0.25, 1.625, -0.0625, 1.531, -0.0625, 1.531, -0.25, 1.531, 0.3125, 1.531, 0.5, 1.437, 0.5, 1.437, 0.3125, 1.531, 1.625, 1.531, 1.813, 1.437, 1.813, 1.437, 1.625, 1.531, 0.125, 1.531, 0.3125, 1.437, 0.3125, 1.437, 0.125, 1.531, 1.438, 1.531, 1.625, 1.437, 1.625, 1.437, 1.438, 1.531, -0.0625, 1.531, 0.125, 1.437, 0.125, 1.437, -0.0625, 1.531, 1.25, 1.531, 1.438, 1.437, 1.438, 1.437, 1.25, 1.531, -0.25, 1.531, -0.0625, 1.437, -0.0625, 1.437, -0.25, 1.531, 1.063, 1.531, 1.25, 1.437, 1.25, 1.437, 1.063, 1.531, -0.4375, 1.531, -0.25, 1.437, -0.25, 1.437, -0.4375, 1.531, 0.875, 1.531, 1.063, 1.437, 1.063, 1.437, 0.875, 1.531, -0.625, 1.531, -0.4375, 1.437, -0.4375, 1.437, -0.625, 1.531, 0.6875, 1.531, 0.875, 1.437, 0.875, 1.437, 0.6875, 1.531, -0.8125, 1.531, -0.625, 1.437, -0.625, 1.438, -0.8125, 1.531, 0.5, 1.531, 0.6875, 1.437, 0.6875, 1.437, 0.5, 1.531, 1.813, 1.484, 2.0, 1.437, 1.813, 1.484, -1.0, 1.531, -0.8125, 1.438, -0.8125, 1.437, -0.4375, 1.437, -0.25, 1.344, -0.25, 1.344, -0.4375, 1.437, 0.875, 1.437, 1.063, 1.344, 1.063, 1.344, 0.875, 1.437, -0.625, 1.437, -0.4375, 1.344, -0.4375, 1.344, -0.625, 1.437, 0.6875, 1.437, 0.875, 1.344, 0.875, 1.344, 0.6875, 1.438, -0.8125, 1.437, -0.625, 1.344, -0.625, 1.344, -0.8125, 1.437, 0.5, 1.437, 0.6875, 1.344, 0.6875, 1.344, 0.5, 1.437, 1.813, 1.391, 2.0, 1.344, 1.813, 1.391, -1.0, 1.438, -0.8125, 1.344, -0.8125, 1.437, 0.3125, 1.437, 0.5, 1.344, 0.5, 1.344, 0.3125, 1.437, 1.625, 1.437, 1.813, 1.344, 1.813, 1.344, 1.625, 1.437, 0.125, 1.437, 0.3125, 1.344, 0.3125, 1.344, 0.125, 1.437, 1.438, 1.437, 1.625, 1.344, 1.625, 1.344, 1.438, 1.437, -0.0625, 1.437, 0.125, 1.344, 0.125, 1.344, -0.0625, 1.437, 1.25, 1.437, 1.438, 1.344, 1.438, 1.344, 1.25, 1.437, -0.25, 1.437, -0.0625, 1.344, -0.0625, 1.344, -0.25, 1.437, 1.063, 1.437, 1.25, 1.344, 1.25, 1.344, 1.063, 1.344, 1.625, 1.344, 1.813, 1.25, 1.813, 1.25, 1.625, 1.344, 0.125, 1.344, 0.3125, 1.25, 0.3125, 1.25, 0.125, 1.344, 1.438, 1.344, 1.625, 1.25, 1.625, 1.25, 1.438, 1.344, -0.0625, 1.344, 0.125, 1.25, 0.125, 1.25, -0.0625, 1.344, 1.25, 1.344, 1.438, 1.25, 1.438, 1.25, 1.25, 1.344, -0.25, 1.344, -0.0625, 1.25, -0.0625, 1.25, -0.25, 1.344, 1.063, 1.344, 1.25, 1.25, 1.25, 1.25, 1.062, 1.344, -0.4375, 1.344, -0.25, 1.25, -0.25, 1.25, -0.4375, 1.344, 0.875, 1.344, 1.063, 1.25, 1.062, 1.25, 0.875, 1.344, -0.625, 1.344, -0.4375, 1.25, -0.4375, 1.25, -0.625, 1.344, 0.6875, 1.344, 0.875, 1.25, 0.875, 1.25, 0.6875, 1.344, -0.8125, 1.344, -0.625, 1.25, -0.625, 1.25, -0.8125, 1.344, 0.5, 1.344, 0.6875, 1.25, 0.6875, 1.25, 0.5, 1.344, 1.813, 1.297, 2.0, 1.25, 1.813, 1.297, -1.0, 1.344, -0.8125, 1.25, -0.8125, 1.344, 0.3125, 1.344, 0.5, 1.25, 0.5, 1.25, 0.3125])
me_sphere_017.materials.append(mat_hay)
me_sphere_017.use_remesh_preserve_volume = False
me_sphere_017.use_remesh_preserve_attributes = False
me_sphere_017.use_mirror_vertex_groups = False
me_sphere_017.update()

# ---- objects
ob_woodpaintold = bpy.data.objects.new('WoodPaintOld', me_sphere_017)

# ---- transforms, parenting, visibility, modifiers, constraints
ob_woodpaintold.location = (0.0, 0.0, 0.0)
ob_woodpaintold.rotation_euler = (-0.4041, -0.0, 0.0)
ob_woodpaintold.lineart.crease_threshold = 0.0
_m = ob_woodpaintold.modifiers.new('Subdivision', 'SUBSURF')
_m.uv_smooth = 'PRESERVE_CORNERS'
_m.levels = 3
_m.render_levels = 3
_m.show_only_control_edges = False

# ---- collection membership
col_spheres.objects.link(ob_woodpaintold)

# ---- scene / render settings (as saved in the file)
scene.frame_start = 1; scene.frame_end = 250; scene.frame_set(2)
scene.render.engine = 'CYCLES'
scene.render.film_transparent = True
scene.cycles.use_denoising = False
scene.cycles.samples = 256
scene.cycles.sampling_pattern = 'TABULATED_SOBOL'
scene.cycles.use_adaptive_sampling = False
scene.cycles.use_light_tree = False
scene.view_settings.look = 'Medium High Contrast'
scene.view_settings.view_transform = 'Filmic'
scene.view_settings.exposure = 1.0
scene.view_settings.use_curve_mapping = True
scene.view_settings.curve_mapping.use_clip = True
scene.view_settings.curve_mapping.clip_max_x = 1.0
scene.view_settings.curve_mapping.clip_max_y = 1.0
scene.view_settings.curve_mapping.extend = 'EXTRAPOLATED'
scene.view_settings.curve_mapping.white_level = (1.0, 1.0, 1.0)
_c = scene.view_settings.curve_mapping.curves[0]
while len(_c.points) > 2: _c.points.remove(_c.points[-1])
_c.points[0].location = (0.0, 0.0); _c.points[0].handle_type = 'AUTO'
_c.points[1].location = (1.0, 1.0); _c.points[1].handle_type = 'AUTO'
_c = scene.view_settings.curve_mapping.curves[1]
while len(_c.points) > 2: _c.points.remove(_c.points[-1])
_c.points[0].location = (0.0, 0.0); _c.points[0].handle_type = 'AUTO'
_c.points[1].location = (1.0, 1.0); _c.points[1].handle_type = 'AUTO'
_c = scene.view_settings.curve_mapping.curves[2]
while len(_c.points) > 2: _c.points.remove(_c.points[-1])
_c.points[0].location = (0.0, 0.0); _c.points[0].handle_type = 'AUTO'
_c.points[1].location = (1.0, 1.0); _c.points[1].handle_type = 'AUTO'
_c = scene.view_settings.curve_mapping.curves[3]
while len(_c.points) > 2: _c.points.remove(_c.points[-1])
_c.points[0].location = (0.0, 0.0); _c.points[0].handle_type = 'AUTO'
_c.points[1].location = (0.49682, 0.44643); _c.points[1].handle_type = 'AUTO'
_p = _c.points.new(1.0, 1.0); _p.handle_type = 'AUTO'
scene.view_settings.curve_mapping.update()
bpy.context.view_layer.update()

# ---- added for rendering (the .blend has no active camera and no usable light): camera, sun
cam_auto = bpy.data.cameras.new('AutoCamera')
cam_auto.lens = 50.0
cam_auto.sensor_width = 36.0
cam_auto.clip_end = 1000.0
ob_auto_camera = bpy.data.objects.new('AutoCamera', cam_auto)
scene.collection.objects.link(ob_auto_camera)
ob_auto_camera.location = (3.90185, -4.68222, 3.12148)
ob_auto_camera.rotation_euler = (1.09748, -7.21219e-08, 0.694738)
scene.camera = ob_auto_camera
light_auto_sun = bpy.data.lights.new('AutoSun', 'SUN')
light_auto_sun.energy = 3.0
light_auto_sun.angle = 0.0523599
ob_auto_sun = bpy.data.objects.new('AutoSun', light_auto_sun)
scene.collection.objects.link(ob_auto_sun)
ob_auto_sun.rotation_euler = (0.872665, 0.174533, 0.523599)
bpy.context.view_layer.update()
